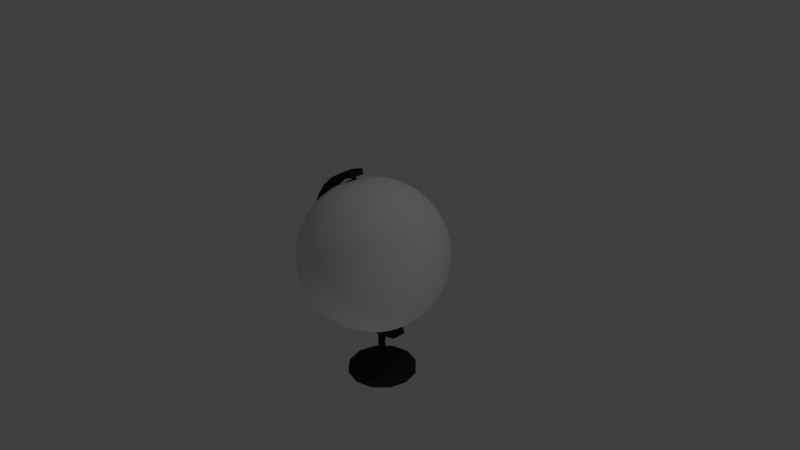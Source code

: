 # Source: Globe.blend  (saved by Blender 2.72.0; exported with 4.5.12 LTS)
import bpy
from mathutils import Matrix  # noqa: F401  (used for matrix-valued properties, if any)

bpy.ops.wm.read_factory_settings(use_empty=True)
scene = bpy.context.scene
scene.name = 'Scene'

# ---- collections
col_collection_1 = bpy.data.collections.new('Collection 1'); scene.collection.children.link(col_collection_1)

# ---- materials (node trees are filled in below, after node groups)
mat_material_002 = bpy.data.materials.new('Material.002')
mat_material_002.alpha_threshold = 0.0
mat_material_002.use_transparent_shadow = False
mat_material_002.diffuse_color = (0.02539, 0.02539, 0.02539, 1.0)
mat_material_002.roughness = 0.5
mat_material_001 = bpy.data.materials.new('Material.001')
mat_material_001.alpha_threshold = 0.0
mat_material_001.use_transparent_shadow = False
mat_material_001.roughness = 0.5

# ---- material node trees

# ---- world
world_world = bpy.data.worlds.new('World'); scene.world = world_world
world_world.color = (0.05088, 0.05088, 0.05088)
world_world.use_sun_shadow = False
world_world.sun_shadow_jitter_overblur = 0.0
world_world.cycles.sampling_method = 'MANUAL'
world_world.cycles.sample_map_resolution = 256

# ---- cameras
cam_camera = bpy.data.cameras.new('Camera')
cam_camera.clip_end = 100.0
cam_camera.lens = 35.0
cam_camera.sensor_width = 32.0
cam_camera.sensor_height = 18.0
cam_camera.ortho_scale = 7.314
cam_camera.dof.focus_distance = 0.0
cam_camera.dof.aperture_fstop = 128.0

# ---- lights
light_lamp_001 = bpy.data.lights.new('Lamp.001', 'POINT')
light_lamp_001.transmission_factor = 0.0
light_lamp_001.cutoff_distance = 30.0
light_lamp_001.energy = 100.0
light_lamp_001.shadow_buffer_clip_start = 1.001
light_lamp_001.shadow_soft_size = 0.1
light_lamp_001.shadow_maximum_resolution = 0.006
light_lamp_001.use_absolute_resolution = True
light_lamp_001.cycles.use_multiple_importance_sampling = False
light_lamp = bpy.data.lights.new('Lamp', 'POINT')
light_lamp.transmission_factor = 0.0
light_lamp.cutoff_distance = 30.0
light_lamp.energy = 100.0
light_lamp.shadow_buffer_clip_start = 1.001
light_lamp.shadow_soft_size = 0.1
light_lamp.shadow_maximum_resolution = 0.006
light_lamp.use_absolute_resolution = True
light_lamp.cycles.use_multiple_importance_sampling = False

# ---- meshes
me_cylinder = bpy.data.meshes.new('Cylinder')
me_cylinder.from_pydata([(0.1149, 0.04946, -1.711), (0.1149, 0.04946, -1.074), (0.1396, 0.04283, -1.711), (0.1396, 0.04283, -1.074), (0.1577, 0.02473, -1.711), (0.1577, 0.02473, -1.074), (0.1644, -1.265e-07, -1.711), (0.1644, -1.265e-07, -1.074), (0.1577, -0.02473, -1.711), (0.1577, -0.02473, -1.074), (0.1396, -0.04284, -1.711), (0.1396, -0.04284, -1.074), (0.1149, -0.04946, -1.711), (0.1149, -0.04946, -1.074), (0.09018, -0.04284, -1.711), (0.09018, -0.04284, -1.074), (0.07208, -0.02473, -1.711), (0.07208, -0.02473, -1.074), (0.06545, -1.473e-07, -1.711), (0.06545, -1.473e-07, -1.074), (0.07208, 0.02473, -1.711), (0.07208, 0.02473, -1.074), (0.09018, 0.04283, -1.711), (0.09018, 0.04283, -1.074), (0.1149, 0.04946, -1.667), (0.1396, 0.04283, -1.667), (0.1577, 0.02473, -1.667), (0.1644, -1.265e-07, -1.667), (0.1577, -0.02473, -1.667), (0.1396, -0.04284, -1.667), (0.1149, -0.04946, -1.667), (0.09018, -0.04284, -1.667), (0.07208, -0.02473, -1.667), (0.06545, -1.473e-07, -1.667), (0.07208, 0.02473, -1.667), (0.09018, 0.04283, -1.667), (0.1149, 0.4697, -1.711), (0.3498, 0.4068, -1.711), (0.5217, 0.2349, -1.711), (0.5847, -9.388e-08, -1.711), (0.5217, -0.2349, -1.711), (0.3498, -0.4068, -1.711), (0.1149, -0.4697, -1.711), (-0.12, -0.4068, -1.711), (-0.2919, -0.2349, -1.711), (-0.3548, -2.917e-07, -1.711), (-0.2919, 0.2349, -1.711), (-0.12, 0.4068, -1.711), (0.1149, 0.4697, -1.667), (0.3498, 0.4068, -1.667), (0.5217, 0.2349, -1.667), (0.5847, -9.388e-08, -1.667), (0.5217, -0.2349, -1.667), (0.3498, -0.4068, -1.667), (0.1149, -0.4697, -1.667), (-0.12, -0.4068, -1.667), (-0.2919, -0.2349, -1.667), (-0.3548, -2.917e-07, -1.667), (-0.2919, 0.2349, -1.667), (-0.12, 0.4068, -1.667), (0.2691, -0.09649, -1.004), (0.2691, 0.09649, -1.004), (-0.2691, -0.09649, 1.004), (-0.2691, 0.09649, 1.004), (-0.4599, -0.09649, 0.9326), (-0.4599, 0.09649, 0.9326), (-0.633, -0.09649, 0.825), (-0.633, 0.09649, 0.825), (-0.7818, -0.09649, 0.6856), (-0.7818, 0.09649, 0.6856), (-0.9005, -0.09649, 0.5199), (-0.9005, 0.09649, 0.5199), (-0.9846, -0.09649, 0.3342), (-0.9846, 0.09649, 0.3342), (-1.031, -0.09649, 0.1357), (-1.031, 0.09649, 0.1357), (-1.038, -0.09649, -0.06801), (-1.038, 0.09649, -0.06801), (-1.004, -0.09649, -0.2691), (-1.004, 0.09649, -0.2691), (-0.9326, -0.09649, -0.4599), (-0.9326, 0.09649, -0.4599), (-0.825, -0.09649, -0.633), (-0.825, 0.09649, -0.633), (-0.6856, -0.09649, -0.7818), (-0.6856, 0.09649, -0.7818), (-0.5199, -0.09649, -0.9005), (-0.5199, 0.09649, -0.9005), (-0.3342, -0.09649, -0.9846), (-0.3342, 0.09649, -0.9846), (-0.1357, -0.09649, -1.031), (-0.1357, 0.09649, -1.031), (0.06801, -0.09649, -1.038), (0.06801, 0.09649, -1.038), (0.07342, 0.09649, -1.12), (0.07342, -0.09649, -1.12), (-0.1465, 0.09649, -1.113), (-0.1465, -0.09649, -1.113), (-0.3608, 0.09649, -1.063), (-0.3608, -0.09649, -1.063), (-0.5613, 0.09649, -0.9721), (-0.5613, -0.09649, -0.9721), (-0.7401, 0.09649, -0.8439), (-0.7401, -0.09649, -0.8439), (-0.8905, 0.09649, -0.6833), (-0.8905, -0.09649, -0.6833), (-1.007, 0.09649, -0.4965), (-1.007, -0.09649, -0.4965), (-1.084, 0.09649, -0.2905), (-1.084, -0.09649, -0.2905), (-1.12, 0.09649, -0.07342), (-1.12, -0.09649, -0.07342), (-1.113, 0.09649, 0.1465), (-1.113, -0.09649, 0.1465), (-1.063, 0.09649, 0.3608), (-1.063, -0.09649, 0.3608), (-0.9721, 0.09649, 0.5613), (-0.9721, -0.09649, 0.5613), (-0.8439, 0.09649, 0.7401), (-0.8439, -0.09649, 0.7401), (-0.6833, 0.09649, 0.8905), (-0.6833, -0.09649, 0.8905), (-0.4965, 0.09649, 1.007), (-0.4965, -0.09649, 1.007), (-0.2905, 0.09649, 1.084), (-0.2905, -0.09649, 1.084), (0.4565, -0.09649, -1.04), (0.4565, 0.09649, -1.04), (0.4351, 0.09649, -0.9599), (0.4351, -0.09649, -0.9599), (0.2905, 0.09649, -1.084), (0.2905, -0.09649, -1.084), (-0.3525, -0.02638, 0.9851), (-0.3351, -0.01865, 0.9918), (-0.3279, -1.957e-08, 0.9946), (-0.3351, 0.01865, 0.9918), (-0.3525, 0.02638, 0.9851), (-0.3699, 0.01865, 0.9783), (-0.3771, -1.848e-08, 0.9755), (-0.3699, -0.01865, 0.9783), (-0.3279, -0.02638, 0.9231), (-0.3105, -0.01865, 0.9298), (-0.3033, -8.979e-09, 0.9326), (-0.3105, 0.01865, 0.9298), (-0.3279, 0.02638, 0.9231), (-0.3453, 0.01865, 0.9163), (-0.3525, -7.881e-09, 0.9135), (-0.3453, -0.01865, 0.9163), (0.2535, -0.0131, -0.9505), (0.2709, -0.00537, -0.9438), (0.2781, 0.01328, -0.941), (0.2709, 0.03193, -0.9438), (0.2535, 0.03966, -0.9505), (0.2361, 0.03193, -0.9573), (0.2289, 0.01328, -0.9601), (0.2361, -0.00537, -0.9573), (0.2781, -0.0131, -1.013), (0.2955, -0.00537, -1.006), (0.3027, 0.01328, -1.003), (0.2955, 0.03193, -1.006), (0.2781, 0.03966, -1.013), (0.2607, 0.03193, -1.019), (0.2535, 0.01328, -1.022), (0.2607, -0.00537, -1.019)], [], [(24, 1, 3, 25), (25, 3, 5, 26), (26, 5, 7, 27), (27, 7, 9, 28), (28, 9, 11, 29), (29, 11, 13, 30), (30, 13, 15, 31), (31, 15, 17, 32), (32, 17, 19, 33), (33, 19, 21, 34), (3, 1, 23, 21, 19, 17, 15, 13, 11, 9, 7, 5), (35, 23, 1, 24), (34, 21, 23, 35), (0, 2, 4, 6, 8, 10, 12, 14, 16, 18, 20, 22), (14, 12, 42, 43), (28, 29, 53, 52), (8, 6, 39, 40), (30, 31, 55, 54), (0, 22, 47, 36), (32, 33, 57, 56), (18, 16, 44, 45), (35, 24, 48, 59), (25, 26, 50, 49), (12, 10, 41, 42), (27, 28, 52, 51), (6, 4, 38, 39), (36, 48, 49, 37), (37, 49, 50, 38), (38, 50, 51, 39), (39, 51, 52, 40), (40, 52, 53, 41), (41, 53, 54, 42), (42, 54, 55, 43), (43, 55, 56, 44), (44, 56, 57, 45), (45, 57, 58, 46), (47, 59, 48, 36), (46, 58, 59, 47), (20, 18, 45, 46), (26, 27, 51, 50), (34, 35, 59, 58), (4, 2, 37, 38), (24, 25, 49, 48), (33, 34, 58, 57), (10, 8, 40, 41), (31, 32, 56, 55), (2, 0, 36, 37), (16, 14, 43, 44), (29, 30, 54, 53), (22, 20, 46, 47), (62, 64, 65, 63), (64, 66, 67, 65), (66, 68, 69, 67), (68, 70, 71, 69), (70, 72, 73, 71), (72, 74, 75, 73), (74, 76, 77, 75), (76, 78, 79, 77), (78, 80, 81, 79), (80, 82, 83, 81), (82, 84, 85, 83), (84, 86, 87, 85), (86, 88, 89, 87), (88, 90, 91, 89), (92, 60, 61, 93), (90, 92, 93, 91), (69, 118, 120, 67), (97, 96, 94, 95), (95, 94, 130, 131), (99, 98, 96, 97), (101, 100, 98, 99), (103, 102, 100, 101), (105, 104, 102, 103), (107, 106, 104, 105), (109, 108, 106, 107), (111, 110, 108, 109), (113, 112, 110, 111), (115, 114, 112, 113), (117, 116, 114, 115), (119, 118, 116, 117), (121, 120, 118, 119), (123, 122, 120, 121), (125, 124, 122, 123), (60, 129, 128, 61), (130, 127, 126, 131), (131, 126, 129, 60), (128, 129, 126, 127), (61, 128, 127, 130), (62, 63, 124, 125), (79, 108, 110, 77), (89, 98, 100, 87), (62, 125, 123, 64), (72, 115, 113, 74), (82, 105, 103, 84), (92, 95, 131, 60), (65, 122, 124, 63), (75, 112, 114, 73), (85, 102, 104, 83), (61, 130, 94, 93), (68, 119, 117, 70), (78, 109, 107, 80), (88, 99, 97, 90), (71, 116, 118, 69), (81, 106, 108, 79), (91, 96, 98, 89), (64, 123, 121, 66), (74, 113, 111, 76), (84, 103, 101, 86), (67, 120, 122, 65), (77, 110, 112, 75), (87, 100, 102, 85), (70, 117, 115, 72), (80, 107, 105, 82), (90, 97, 95, 92), (73, 114, 116, 71), (83, 104, 106, 81), (93, 94, 96, 91), (66, 121, 119, 68), (76, 111, 109, 78), (86, 101, 99, 88), (139, 147, 140, 132), (138, 146, 147, 139), (137, 145, 146, 138), (136, 144, 145, 137), (135, 143, 144, 136), (134, 142, 143, 135), (133, 141, 142, 134), (132, 140, 141, 133), (155, 163, 156, 148), (154, 162, 163, 155), (153, 161, 162, 154), (152, 160, 161, 153), (151, 159, 160, 152), (150, 158, 159, 151), (149, 157, 158, 150), (148, 156, 157, 149)])
me_cylinder.polygons.foreach_set('use_smooth', [1, 1, 1, 1, 1, 1, 1, 1, 1, 1, 0, 1, 1, 0, 0, 0, 0, 0, 0, 0, 0, 0, 0, 0, 0, 0, 0, 0, 0, 0, 0, 0, 0, 0, 0, 0, 0, 0, 0, 0, 0, 0, 0, 0, 0, 0, 0, 0, 0, 0, 1, 1, 1, 1, 1, 1, 1, 1, 1, 1, 1, 1, 1, 1, 1, 1, 0, 1, 1, 1, 1, 1, 1, 1, 1, 1, 1, 1, 1, 1, 1, 1, 1, 1, 1, 0, 0, 0, 0, 0, 0, 0, 0, 0, 0, 0, 0, 0, 0, 0, 0, 0, 0, 0, 0, 0, 0, 0, 0, 0, 0, 0, 0, 0, 0, 0, 0, 0, 0, 0, 0, 0, 0, 0, 0, 0, 0, 0, 0, 0, 0, 0, 0, 0, 0, 0])
me_cylinder.materials.append(mat_material_002)
me_cylinder.use_remesh_preserve_volume = False
me_cylinder.use_remesh_preserve_attributes = False
me_cylinder.use_mirror_vertex_groups = False
me_cylinder.update()
me_sphere = bpy.data.meshes.new('Sphere')
me_sphere.from_pydata([(-0.4423, 1.127e-08, 0.8969), (-0.6088, 1.754e-08, 0.7934), (-0.7518, 2.313e-08, 0.6593), (-0.866, 2.783e-08, 0.5), (-0.9469, 3.146e-08, 0.3214), (-0.9914, 3.388e-08, 0.1305), (-0.9979, 3.5e-08, -0.0654), (-0.9659, 3.477e-08, -0.2588), (-0.8969, 3.321e-08, -0.4423), (-0.7934, 3.038e-08, -0.6088), (-0.6593, 2.637e-08, -0.7518), (-0.5, 2.135e-08, -0.866), (-0.3214, 1.551e-08, -0.9469), (-0.1305, 9.078e-09, -0.9914), (0.0654, 2.294e-09, -0.9979), (-0.4387, 0.03806, 0.8978), (-0.6017, 0.07466, 0.7953), (-0.7415, 0.1084, 0.6621), (-0.8529, 0.1379, 0.5035), (-0.9315, 0.1622, 0.3256), (-0.9743, 0.1802, 0.1351), (-0.9797, 0.1913, -0.06053), (-0.9474, 0.1951, -0.2538), (-0.8787, 0.1913, -0.4374), (-0.7762, 0.1802, -0.6042), (-0.6439, 0.1622, -0.7477), (-0.4869, 0.1379, -0.8625), (-0.3111, 0.1084, -0.9442), (-0.1234, 0.07466, -0.9895), (0.06902, 0.03806, -0.9969), (-0.4279, 0.07466, 0.9007), (-0.5806, 0.1464, 0.8009), (-0.711, 0.2126, 0.6703), (-0.814, 0.2706, 0.5139), (-0.8858, 0.3182, 0.3378), (-0.9235, 0.3536, 0.1487), (-0.9257, 0.3753, -0.04608), (-0.8924, 0.3827, -0.2391), (-0.8248, 0.3753, -0.423), (-0.7254, 0.3536, -0.5906), (-0.5982, 0.3182, -0.7355), (-0.448, 0.2706, -0.8521), (-0.2806, 0.2126, -0.936), (-0.1024, 0.1464, -0.9839), (0.07975, 0.07466, -0.994), (-0.4105, 0.1084, 0.9054), (-0.5465, 0.2126, 0.81), (-0.6614, 0.3087, 0.6836), (-0.7509, 0.3928, 0.5308), (-0.8116, 0.4619, 0.3577), (-0.841, 0.5133, 0.1708), (-0.8382, 0.5449, -0.02262), (-0.8031, 0.5556, -0.2152), (-0.7372, 0.5449, -0.3995), (-0.643, 0.5133, -0.5685), (-0.524, 0.4619, -0.7156), (-0.3849, 0.3928, -0.8352), (-0.231, 0.3087, -0.9227), (-0.06823, 0.2126, -0.9748), (0.09716, 0.1084, -0.9893), (-0.3871, 0.1379, 0.9117), (-0.5005, 0.2706, 0.8224), (-0.5947, 0.3928, 0.7015), (-0.666, 0.5, 0.5536), (-0.7117, 0.5879, 0.3845), (-0.7301, 0.6533, 0.2006), (-0.7204, 0.6935, 0.008947), (-0.683, 0.7071, -0.183), (-0.6194, 0.6935, -0.3679), (-0.532, 0.6533, -0.5387), (-0.4241, 0.5879, -0.6888), (-0.3, 0.5, -0.8124), (-0.1643, 0.3928, -0.9048), (-0.02226, 0.2706, -0.9624), (0.1206, 0.1379, -0.9831), (-0.3585, 0.1622, 0.9193), (-0.4445, 0.3182, 0.8374), (-0.5133, 0.4619, 0.7233), (-0.5625, 0.5879, 0.5813), (-0.59, 0.6913, 0.4171), (-0.5948, 0.7682, 0.2368), (-0.5768, 0.8155, 0.04741), (-0.5366, 0.8315, -0.1438), (-0.4758, 0.8155, -0.3295), (-0.3967, 0.7682, -0.5025), (-0.3024, 0.6913, -0.6562), (-0.1964, 0.5879, -0.7847), (-0.08294, 0.4619, -0.883), (0.03375, 0.3182, -0.9474), (0.1492, 0.1622, -0.9754), (-0.326, 0.1802, 0.928), (-0.3806, 0.3536, 0.8545), (-0.4206, 0.5133, 0.7481), (-0.4444, 0.6533, 0.613), (-0.4511, 0.7682, 0.4543), (-0.4406, 0.8536, 0.2781), (-0.413, 0.9061, 0.0913), (-0.3696, 0.9239, -0.09905), (-0.312, 0.9061, -0.2856), (-0.2425, 0.8536, -0.4611), (-0.1636, 0.7682, -0.619), (-0.07836, 0.6533, -0.753), (0.009837, 0.5133, -0.8582), (0.09766, 0.3536, -0.9303), (0.1817, 0.1802, -0.9667), (-0.2906, 0.1913, 0.9375), (-0.3112, 0.3753, 0.8731), (-0.3199, 0.5449, 0.7751), (-0.3163, 0.6935, 0.6473), (-0.3005, 0.8155, 0.4947), (-0.2731, 0.9061, 0.323), (-0.2353, 0.9619, 0.1389), (-0.1884, 0.9808, -0.05049), (-0.1343, 0.9619, -0.238), (-0.07505, 0.9061, -0.4163), (-0.01289, 0.8155, -0.5786), (0.04976, 0.6935, -0.7187), (0.1105, 0.5449, -0.8312), (0.167, 0.3753, -0.9117), (0.2171, 0.1913, -0.9572), (-0.2538, 0.1951, 0.9474), (-0.2391, 0.3827, 0.8924), (-0.2152, 0.5556, 0.8031), (-0.183, 0.7071, 0.683), (-0.1438, 0.8315, 0.5366), (-0.09905, 0.9239, 0.3696), (-0.05049, 0.9808, 0.1884), (3.811e-07, 1.0, 1.755e-07), (0.05049, 0.9808, -0.1884), (0.09905, 0.9239, -0.3696), (0.1438, 0.8315, -0.5366), (0.183, 0.7071, -0.683), (0.2152, 0.5556, -0.8031), (0.2391, 0.3827, -0.8924), (0.2538, 0.1951, -0.9474), (-0.2171, 0.1913, 0.9572), (-0.167, 0.3753, 0.9117), (-0.1105, 0.5449, 0.8312), (-0.04976, 0.6935, 0.7187), (0.01289, 0.8155, 0.5786), (0.07505, 0.9061, 0.4163), (0.1343, 0.9619, 0.238), (0.1884, 0.9808, 0.05049), (0.2353, 0.9619, -0.1389), (0.2731, 0.9061, -0.323), (0.3005, 0.8155, -0.4947), (0.3163, 0.6935, -0.6473), (0.3199, 0.5449, -0.7751), (0.3112, 0.3753, -0.8731), (0.2906, 0.1913, -0.9375), (-0.1817, 0.1802, 0.9667), (-0.09766, 0.3536, 0.9303), (-0.009837, 0.5133, 0.8582), (0.07837, 0.6533, 0.753), (0.1636, 0.7682, 0.619), (0.2425, 0.8536, 0.4612), (0.312, 0.9061, 0.2856), (0.3696, 0.9239, 0.09905), (0.413, 0.9061, -0.0913), (0.4406, 0.8536, -0.2781), (0.4511, 0.7682, -0.4543), (0.4444, 0.6533, -0.613), (0.4206, 0.5133, -0.7481), (0.3806, 0.3536, -0.8545), (0.326, 0.1802, -0.928), (-0.1492, 0.1622, 0.9754), (-0.03375, 0.3182, 0.9474), (0.08294, 0.4619, 0.883), (0.1964, 0.5879, 0.7847), (0.3024, 0.6913, 0.6562), (0.3967, 0.7682, 0.5025), (0.4758, 0.8155, 0.3295), (0.5366, 0.8315, 0.1438), (0.5768, 0.8155, -0.04741), (0.5948, 0.7682, -0.2368), (0.59, 0.6913, -0.4171), (0.5625, 0.5879, -0.5813), (0.5133, 0.4619, -0.7233), (0.4445, 0.3182, -0.8374), (0.3585, 0.1622, -0.9193), (-0.1206, 0.1379, 0.9831), (0.02226, 0.2706, 0.9624), (0.1643, 0.3928, 0.9048), (0.3, 0.5, 0.8124), (0.4241, 0.5879, 0.6888), (0.532, 0.6533, 0.5387), (0.6194, 0.6935, 0.3679), (0.683, 0.7071, 0.183), (0.7204, 0.6935, -0.008946), (0.7301, 0.6533, -0.2006), (0.7117, 0.5879, -0.3845), (0.666, 0.5, -0.5536), (0.5947, 0.3928, -0.7015), (0.5005, 0.2706, -0.8224), (0.3871, 0.1379, -0.9117), (-0.09716, 0.1084, 0.9893), (0.06823, 0.2126, 0.9748), (0.231, 0.3087, 0.9227), (0.3849, 0.3928, 0.8352), (0.524, 0.4619, 0.7156), (0.643, 0.5133, 0.5685), (0.7372, 0.5449, 0.3995), (0.8031, 0.5556, 0.2152), (0.8382, 0.5449, 0.02262), (0.841, 0.5133, -0.1708), (0.8116, 0.4619, -0.3577), (0.7509, 0.3928, -0.5308), (0.6614, 0.3087, -0.6836), (0.5465, 0.2126, -0.81), (0.4105, 0.1084, -0.9054), (-0.07975, 0.07466, 0.994), (0.1024, 0.1464, 0.9839), (0.2806, 0.2126, 0.936), (0.448, 0.2706, 0.8521), (0.5982, 0.3182, 0.7355), (0.7254, 0.3536, 0.5906), (0.8248, 0.3753, 0.423), (0.8924, 0.3827, 0.2391), (0.9257, 0.3753, 0.04608), (0.9235, 0.3536, -0.1487), (0.8858, 0.3182, -0.3378), (0.814, 0.2706, -0.5139), (0.711, 0.2126, -0.6703), (0.5806, 0.1464, -0.8009), (0.4279, 0.07466, -0.9007), (-0.06902, 0.03806, 0.9969), (0.1234, 0.07466, 0.9895), (0.3111, 0.1084, 0.9442), (0.4869, 0.1379, 0.8625), (0.6439, 0.1622, 0.7477), (0.7762, 0.1802, 0.6042), (0.8787, 0.1913, 0.4374), (0.9474, 0.1951, 0.2538), (0.9797, 0.1913, 0.06053), (0.9743, 0.1802, -0.1351), (0.9315, 0.1622, -0.3256), (0.8529, 0.1379, -0.5035), (0.7415, 0.1084, -0.6621), (0.6017, 0.07466, -0.7953), (0.4387, 0.03806, -0.8978), (-0.0654, -9.506e-09, 0.9979), (0.1305, 3.214e-08, 0.9914), (0.3214, 1.08e-08, 0.9469), (0.5, -4.719e-08, 0.866), (0.6593, -1.118e-07, 0.7518), (0.7934, 3.319e-08, 0.6088), (0.8969, -1.187e-07, 0.4423), (0.9659, -1.351e-07, 0.2588), (0.9979, -1.204e-07, 0.0654), (0.9914, 2.969e-08, -0.1305), (0.9469, -1.169e-07, -0.3214), (0.866, -5.367e-08, -0.5), (0.7518, -3.406e-08, -0.6593), (0.6088, -1.357e-08, -0.7934), (0.4423, -7.311e-09, -0.8969), (0.2588, -4.578e-09, -0.9659), (-0.06902, -0.03806, 0.9969), (0.1234, -0.07466, 0.9895), (0.3111, -0.1084, 0.9442), (0.4869, -0.1379, 0.8625), (0.6439, -0.1622, 0.7477), (0.7762, -0.1802, 0.6042), (0.8787, -0.1913, 0.4374), (0.9474, -0.1951, 0.2538), (0.9797, -0.1913, 0.06053), (0.9743, -0.1802, -0.1351), (0.9315, -0.1622, -0.3256), (0.8529, -0.1379, -0.5035), (0.7415, -0.1084, -0.6621), (0.6017, -0.07466, -0.7953), (0.4387, -0.03806, -0.8978), (-0.07975, -0.07466, 0.994), (0.1024, -0.1464, 0.9839), (0.2806, -0.2126, 0.936), (0.448, -0.2706, 0.8521), (0.5982, -0.3182, 0.7355), (0.7254, -0.3536, 0.5906), (0.8248, -0.3753, 0.423), (0.8924, -0.3827, 0.2391), (0.9257, -0.3753, 0.04608), (0.9235, -0.3536, -0.1487), (0.8858, -0.3182, -0.3378), (0.814, -0.2706, -0.5139), (0.711, -0.2126, -0.6703), (0.5806, -0.1464, -0.8009), (0.4279, -0.07466, -0.9007), (-0.09716, -0.1084, 0.9893), (0.06823, -0.2126, 0.9748), (0.231, -0.3087, 0.9227), (0.3849, -0.3928, 0.8352), (0.524, -0.4619, 0.7156), (0.643, -0.5133, 0.5685), (0.7372, -0.5449, 0.3995), (0.8031, -0.5556, 0.2152), (0.8382, -0.5449, 0.02262), (0.841, -0.5133, -0.1708), (0.8116, -0.4619, -0.3577), (0.7509, -0.3928, -0.5308), (0.6614, -0.3087, -0.6836), (0.5465, -0.2126, -0.81), (0.4105, -0.1084, -0.9054), (-0.1206, -0.1379, 0.9831), (0.02226, -0.2706, 0.9624), (0.1643, -0.3928, 0.9048), (0.3, -0.5, 0.8124), (0.4241, -0.5879, 0.6888), (0.532, -0.6533, 0.5387), (0.6194, -0.6935, 0.3679), (0.683, -0.7071, 0.183), (0.7204, -0.6935, -0.008947), (0.7301, -0.6533, -0.2006), (0.7117, -0.5879, -0.3845), (0.666, -0.5, -0.5536), (0.5947, -0.3928, -0.7015), (0.5005, -0.2706, -0.8224), (0.3871, -0.1379, -0.9117), (-0.1492, -0.1622, 0.9754), (-0.03375, -0.3182, 0.9474), (0.08294, -0.4619, 0.883), (0.1964, -0.5879, 0.7847), (0.3024, -0.6913, 0.6562), (0.3967, -0.7682, 0.5025), (0.4758, -0.8155, 0.3295), (0.5366, -0.8315, 0.1438), (0.5768, -0.8155, -0.04741), (0.5948, -0.7682, -0.2368), (0.59, -0.6913, -0.4171), (0.5625, -0.5879, -0.5813), (0.5133, -0.4619, -0.7233), (0.4445, -0.3182, -0.8374), (0.3585, -0.1622, -0.9193), (-0.1817, -0.1802, 0.9667), (-0.09766, -0.3536, 0.9303), (-0.009837, -0.5133, 0.8582), (0.07837, -0.6533, 0.753), (0.1636, -0.7682, 0.619), (0.2425, -0.8536, 0.4612), (0.312, -0.9061, 0.2856), (0.3696, -0.9239, 0.09905), (0.413, -0.9061, -0.0913), (0.4406, -0.8536, -0.2781), (0.4511, -0.7682, -0.4543), (0.4444, -0.6533, -0.613), (0.4206, -0.5133, -0.7481), (0.3806, -0.3536, -0.8545), (0.326, -0.1802, -0.928), (-0.2171, -0.1913, 0.9572), (-0.167, -0.3753, 0.9117), (-0.1105, -0.5449, 0.8312), (-0.04976, -0.6935, 0.7187), (0.01289, -0.8155, 0.5786), (0.07505, -0.9061, 0.4163), (0.1343, -0.9619, 0.238), (0.1884, -0.9808, 0.05049), (0.2353, -0.9619, -0.1389), (0.2731, -0.9061, -0.323), (0.3005, -0.8155, -0.4947), (0.3163, -0.6935, -0.6473), (0.3199, -0.5449, -0.7751), (0.3112, -0.3753, -0.8731), (0.2906, -0.1913, -0.9375), (-0.2538, -0.1951, 0.9474), (-0.2391, -0.3827, 0.8924), (-0.2152, -0.5556, 0.8031), (-0.183, -0.7071, 0.683), (-0.1438, -0.8315, 0.5366), (-0.09905, -0.9239, 0.3696), (-0.05049, -0.9808, 0.1884), (8.127e-08, -1.0, 1.047e-07), (0.05049, -0.9808, -0.1884), (0.09905, -0.9239, -0.3696), (0.1438, -0.8315, -0.5366), (0.183, -0.7071, -0.683), (0.2152, -0.5556, -0.8031), (0.2391, -0.3827, -0.8924), (0.2538, -0.1951, -0.9474), (-0.2906, -0.1913, 0.9375), (-0.3112, -0.3753, 0.8731), (-0.3199, -0.5449, 0.7751), (-0.3163, -0.6935, 0.6473), (-0.3005, -0.8155, 0.4947), (-0.2731, -0.9061, 0.323), (-0.2353, -0.9619, 0.1389), (-0.1884, -0.9808, -0.05049), (-0.1343, -0.9619, -0.238), (-0.07505, -0.9061, -0.4163), (-0.01289, -0.8155, -0.5786), (0.04976, -0.6935, -0.7187), (0.1105, -0.5449, -0.8312), (0.167, -0.3753, -0.9117), (0.2171, -0.1913, -0.9572), (-0.326, -0.1802, 0.928), (-0.3806, -0.3536, 0.8545), (-0.4206, -0.5133, 0.7481), (-0.4444, -0.6533, 0.613), (-0.4511, -0.7682, 0.4543), (-0.4406, -0.8536, 0.2781), (-0.413, -0.9061, 0.0913), (-0.3696, -0.9239, -0.09905), (-0.312, -0.9061, -0.2856), (-0.2425, -0.8536, -0.4611), (-0.1636, -0.7682, -0.619), (-0.07836, -0.6533, -0.753), (0.009837, -0.5133, -0.8582), (0.09766, -0.3536, -0.9303), (0.1817, -0.1802, -0.9667), (-0.3585, -0.1622, 0.9193), (-0.4445, -0.3182, 0.8374), (-0.5133, -0.4619, 0.7233), (-0.5625, -0.5879, 0.5813), (-0.59, -0.6913, 0.4171), (-0.5948, -0.7682, 0.2368), (-0.5768, -0.8155, 0.04741), (-0.5366, -0.8315, -0.1438), (-0.4758, -0.8155, -0.3295), (-0.3967, -0.7682, -0.5025), (-0.3024, -0.6913, -0.6562), (-0.1964, -0.5879, -0.7847), (-0.08294, -0.4619, -0.883), (0.03375, -0.3182, -0.9474), (0.1492, -0.1622, -0.9754), (-0.3871, -0.1379, 0.9117), (-0.5005, -0.2706, 0.8224), (-0.5947, -0.3928, 0.7015), (-0.666, -0.5, 0.5536), (-0.7117, -0.5879, 0.3845), (-0.7301, -0.6533, 0.2006), (-0.7204, -0.6935, 0.008947), (-0.683, -0.7071, -0.183), (-0.6194, -0.6935, -0.3679), (-0.532, -0.6533, -0.5387), (-0.4241, -0.5879, -0.6888), (-0.3, -0.5, -0.8124), (-0.1643, -0.3928, -0.9048), (-0.02226, -0.2706, -0.9624), (0.1206, -0.1379, -0.9831), (-0.4105, -0.1084, 0.9054), (-0.5465, -0.2126, 0.81), (-0.6614, -0.3087, 0.6836), (-0.7509, -0.3928, 0.5308), (-0.8116, -0.4619, 0.3577), (-0.841, -0.5133, 0.1708), (-0.8382, -0.5449, -0.02262), (-0.8031, -0.5556, -0.2152), (-0.7372, -0.5449, -0.3995), (-0.643, -0.5133, -0.5685), (-0.524, -0.4619, -0.7156), (-0.3849, -0.3928, -0.8352), (-0.231, -0.3087, -0.9227), (-0.06823, -0.2126, -0.9748), (0.09716, -0.1084, -0.9893), (-0.2588, -1.201e-07, 0.9659), (-0.4279, -0.07466, 0.9007), (-0.5806, -0.1464, 0.8009), (-0.711, -0.2126, 0.6703), (-0.814, -0.2706, 0.5139), (-0.8858, -0.3182, 0.3378), (-0.9235, -0.3536, 0.1487), (-0.9257, -0.3753, -0.04608), (-0.8924, -0.3827, -0.2391), (-0.8248, -0.3753, -0.423), (-0.7254, -0.3536, -0.5906), (-0.5982, -0.3182, -0.7355), (-0.448, -0.2706, -0.8521), (-0.2806, -0.2126, -0.936), (-0.1024, -0.1464, -0.9839), (0.07975, -0.07466, -0.994), (-0.4387, -0.03806, 0.8978), (-0.6017, -0.07466, 0.7953), (-0.7415, -0.1084, 0.6621), (-0.8529, -0.1379, 0.5035), (-0.9315, -0.1622, 0.3256), (-0.9743, -0.1802, 0.1351), (-0.9797, -0.1913, -0.06053), (-0.9474, -0.1951, -0.2538), (-0.8787, -0.1913, -0.4374), (-0.7762, -0.1802, -0.6042), (-0.6439, -0.1622, -0.7477), (-0.4869, -0.1379, -0.8625), (-0.3111, -0.1084, -0.9442), (-0.1234, -0.07466, -0.9895), (0.06902, -0.03806, -0.9969)], [], [(8, 7, 22, 23), (6, 5, 20, 21), (4, 3, 18, 19), (2, 1, 16, 17), (13, 12, 27, 28), (11, 10, 25, 26), (9, 8, 23, 24), (7, 6, 21, 22), (5, 4, 19, 20), (3, 2, 17, 18), (14, 13, 28, 29), (1, 0, 15, 16), (12, 11, 26, 27), (10, 9, 24, 25), (18, 17, 32, 33), (29, 28, 43, 44), (16, 15, 30, 31), (27, 26, 41, 42), (25, 24, 39, 40), (23, 22, 37, 38), (21, 20, 35, 36), (19, 18, 33, 34), (17, 16, 31, 32), (28, 27, 42, 43), (26, 25, 40, 41), (24, 23, 38, 39), (22, 21, 36, 37), (20, 19, 34, 35), (33, 32, 47, 48), (44, 43, 58, 59), (31, 30, 45, 46), (42, 41, 56, 57), (40, 39, 54, 55), (38, 37, 52, 53), (36, 35, 50, 51), (34, 33, 48, 49), (32, 31, 46, 47), (43, 42, 57, 58), (41, 40, 55, 56), (39, 38, 53, 54), (37, 36, 51, 52), (35, 34, 49, 50), (48, 47, 62, 63), (59, 58, 73, 74), (46, 45, 60, 61), (57, 56, 71, 72), (55, 54, 69, 70), (53, 52, 67, 68), (51, 50, 65, 66), (49, 48, 63, 64), (47, 46, 61, 62), (58, 57, 72, 73), (56, 55, 70, 71), (54, 53, 68, 69), (52, 51, 66, 67), (50, 49, 64, 65), (63, 62, 77, 78), (74, 73, 88, 89), (61, 60, 75, 76), (72, 71, 86, 87), (70, 69, 84, 85), (68, 67, 82, 83), (66, 65, 80, 81), (64, 63, 78, 79), (62, 61, 76, 77), (73, 72, 87, 88), (71, 70, 85, 86), (69, 68, 83, 84), (67, 66, 81, 82), (65, 64, 79, 80), (78, 77, 92, 93), (89, 88, 103, 104), (76, 75, 90, 91), (87, 86, 101, 102), (85, 84, 99, 100), (83, 82, 97, 98), (81, 80, 95, 96), (79, 78, 93, 94), (77, 76, 91, 92), (88, 87, 102, 103), (86, 85, 100, 101), (84, 83, 98, 99), (82, 81, 96, 97), (80, 79, 94, 95), (93, 92, 107, 108), (104, 103, 118, 119), (91, 90, 105, 106), (102, 101, 116, 117), (100, 99, 114, 115), (98, 97, 112, 113), (96, 95, 110, 111), (94, 93, 108, 109), (92, 91, 106, 107), (103, 102, 117, 118), (101, 100, 115, 116), (99, 98, 113, 114), (97, 96, 111, 112), (95, 94, 109, 110), (108, 107, 122, 123), (119, 118, 133, 134), (106, 105, 120, 121), (117, 116, 131, 132), (115, 114, 129, 130), (113, 112, 127, 128), (111, 110, 125, 126), (109, 108, 123, 124), (107, 106, 121, 122), (118, 117, 132, 133), (116, 115, 130, 131), (114, 113, 128, 129), (112, 111, 126, 127), (110, 109, 124, 125), (123, 122, 137, 138), (134, 133, 148, 149), (121, 120, 135, 136), (132, 131, 146, 147), (130, 129, 144, 145), (128, 127, 142, 143), (126, 125, 140, 141), (124, 123, 138, 139), (122, 121, 136, 137), (133, 132, 147, 148), (131, 130, 145, 146), (129, 128, 143, 144), (127, 126, 141, 142), (125, 124, 139, 140), (138, 137, 152, 153), (149, 148, 163, 164), (136, 135, 150, 151), (147, 146, 161, 162), (145, 144, 159, 160), (143, 142, 157, 158), (141, 140, 155, 156), (139, 138, 153, 154), (137, 136, 151, 152), (148, 147, 162, 163), (146, 145, 160, 161), (144, 143, 158, 159), (142, 141, 156, 157), (140, 139, 154, 155), (153, 152, 167, 168), (164, 163, 178, 179), (151, 150, 165, 166), (162, 161, 176, 177), (160, 159, 174, 175), (158, 157, 172, 173), (156, 155, 170, 171), (154, 153, 168, 169), (152, 151, 166, 167), (163, 162, 177, 178), (161, 160, 175, 176), (159, 158, 173, 174), (157, 156, 171, 172), (155, 154, 169, 170), (168, 167, 182, 183), (179, 178, 193, 194), (166, 165, 180, 181), (177, 176, 191, 192), (175, 174, 189, 190), (173, 172, 187, 188), (171, 170, 185, 186), (169, 168, 183, 184), (167, 166, 181, 182), (178, 177, 192, 193), (176, 175, 190, 191), (174, 173, 188, 189), (172, 171, 186, 187), (170, 169, 184, 185), (183, 182, 197, 198), (194, 193, 208, 209), (181, 180, 195, 196), (192, 191, 206, 207), (190, 189, 204, 205), (188, 187, 202, 203), (186, 185, 200, 201), (184, 183, 198, 199), (182, 181, 196, 197), (193, 192, 207, 208), (191, 190, 205, 206), (189, 188, 203, 204), (187, 186, 201, 202), (185, 184, 199, 200), (198, 197, 212, 213), (209, 208, 223, 224), (196, 195, 210, 211), (207, 206, 221, 222), (205, 204, 219, 220), (203, 202, 217, 218), (201, 200, 215, 216), (199, 198, 213, 214), (197, 196, 211, 212), (208, 207, 222, 223), (206, 205, 220, 221), (204, 203, 218, 219), (202, 201, 216, 217), (200, 199, 214, 215), (213, 212, 227, 228), (224, 223, 238, 239), (211, 210, 225, 226), (222, 221, 236, 237), (220, 219, 234, 235), (218, 217, 232, 233), (216, 215, 230, 231), (214, 213, 228, 229), (212, 211, 226, 227), (223, 222, 237, 238), (221, 220, 235, 236), (219, 218, 233, 234), (217, 216, 231, 232), (215, 214, 229, 230), (228, 227, 242, 243), (239, 238, 253, 254), (226, 225, 240, 241), (237, 236, 251, 252), (235, 234, 249, 250), (233, 232, 247, 248), (231, 230, 245, 246), (229, 228, 243, 244), (227, 226, 241, 242), (238, 237, 252, 253), (236, 235, 250, 251), (234, 233, 248, 249), (232, 231, 246, 247), (230, 229, 244, 245), (243, 242, 258, 259), (254, 253, 269, 270), (241, 240, 256, 257), (252, 251, 267, 268), (250, 249, 265, 266), (248, 247, 263, 264), (246, 245, 261, 262), (244, 243, 259, 260), (242, 241, 257, 258), (253, 252, 268, 269), (251, 250, 266, 267), (249, 248, 264, 265), (247, 246, 262, 263), (245, 244, 260, 261), (259, 258, 273, 274), (270, 269, 284, 285), (257, 256, 271, 272), (268, 267, 282, 283), (266, 265, 280, 281), (264, 263, 278, 279), (262, 261, 276, 277), (260, 259, 274, 275), (258, 257, 272, 273), (269, 268, 283, 284), (267, 266, 281, 282), (265, 264, 279, 280), (263, 262, 277, 278), (261, 260, 275, 276), (274, 273, 288, 289), (285, 284, 299, 300), (272, 271, 286, 287), (283, 282, 297, 298), (281, 280, 295, 296), (279, 278, 293, 294), (277, 276, 291, 292), (275, 274, 289, 290), (273, 272, 287, 288), (284, 283, 298, 299), (282, 281, 296, 297), (280, 279, 294, 295), (278, 277, 292, 293), (276, 275, 290, 291), (289, 288, 303, 304), (300, 299, 314, 315), (287, 286, 301, 302), (298, 297, 312, 313), (296, 295, 310, 311), (294, 293, 308, 309), (292, 291, 306, 307), (290, 289, 304, 305), (288, 287, 302, 303), (299, 298, 313, 314), (297, 296, 311, 312), (295, 294, 309, 310), (293, 292, 307, 308), (291, 290, 305, 306), (304, 303, 318, 319), (315, 314, 329, 330), (302, 301, 316, 317), (313, 312, 327, 328), (311, 310, 325, 326), (309, 308, 323, 324), (307, 306, 321, 322), (305, 304, 319, 320), (303, 302, 317, 318), (314, 313, 328, 329), (312, 311, 326, 327), (310, 309, 324, 325), (308, 307, 322, 323), (306, 305, 320, 321), (319, 318, 333, 334), (330, 329, 344, 345), (317, 316, 331, 332), (328, 327, 342, 343), (326, 325, 340, 341), (324, 323, 338, 339), (322, 321, 336, 337), (320, 319, 334, 335), (318, 317, 332, 333), (329, 328, 343, 344), (327, 326, 341, 342), (325, 324, 339, 340), (323, 322, 337, 338), (321, 320, 335, 336), (334, 333, 348, 349), (345, 344, 359, 360), (332, 331, 346, 347), (343, 342, 357, 358), (341, 340, 355, 356), (339, 338, 353, 354), (337, 336, 351, 352), (335, 334, 349, 350), (333, 332, 347, 348), (344, 343, 358, 359), (342, 341, 356, 357), (340, 339, 354, 355), (338, 337, 352, 353), (336, 335, 350, 351), (349, 348, 363, 364), (360, 359, 374, 375), (347, 346, 361, 362), (358, 357, 372, 373), (356, 355, 370, 371), (354, 353, 368, 369), (352, 351, 366, 367), (350, 349, 364, 365), (348, 347, 362, 363), (359, 358, 373, 374), (357, 356, 371, 372), (355, 354, 369, 370), (353, 352, 367, 368), (351, 350, 365, 366), (364, 363, 378, 379), (375, 374, 389, 390), (362, 361, 376, 377), (373, 372, 387, 388), (371, 370, 385, 386), (369, 368, 383, 384), (367, 366, 381, 382), (365, 364, 379, 380), (363, 362, 377, 378), (374, 373, 388, 389), (372, 371, 386, 387), (370, 369, 384, 385), (368, 367, 382, 383), (366, 365, 380, 381), (379, 378, 393, 394), (390, 389, 404, 405), (377, 376, 391, 392), (388, 387, 402, 403), (386, 385, 400, 401), (384, 383, 398, 399), (382, 381, 396, 397), (380, 379, 394, 395), (378, 377, 392, 393), (389, 388, 403, 404), (387, 386, 401, 402), (385, 384, 399, 400), (383, 382, 397, 398), (381, 380, 395, 396), (394, 393, 408, 409), (405, 404, 419, 420), (392, 391, 406, 407), (403, 402, 417, 418), (401, 400, 415, 416), (399, 398, 413, 414), (397, 396, 411, 412), (395, 394, 409, 410), (393, 392, 407, 408), (404, 403, 418, 419), (402, 401, 416, 417), (400, 399, 414, 415), (398, 397, 412, 413), (396, 395, 410, 411), (409, 408, 423, 424), (420, 419, 434, 435), (407, 406, 421, 422), (418, 417, 432, 433), (416, 415, 430, 431), (414, 413, 428, 429), (412, 411, 426, 427), (410, 409, 424, 425), (408, 407, 422, 423), (419, 418, 433, 434), (417, 416, 431, 432), (415, 414, 429, 430), (413, 412, 427, 428), (411, 410, 425, 426), (424, 423, 438, 439), (435, 434, 449, 450), (422, 421, 436, 437), (433, 432, 447, 448), (431, 430, 445, 446), (429, 428, 443, 444), (427, 426, 441, 442), (425, 424, 439, 440), (423, 422, 437, 438), (434, 433, 448, 449), (432, 431, 446, 447), (430, 429, 444, 445), (428, 427, 442, 443), (426, 425, 440, 441), (439, 438, 454, 455), (450, 449, 465, 466), (437, 436, 452, 453), (448, 447, 463, 464), (446, 445, 461, 462), (444, 443, 459, 460), (442, 441, 457, 458), (440, 439, 455, 456), (438, 437, 453, 454), (449, 448, 464, 465), (447, 446, 462, 463), (445, 444, 460, 461), (443, 442, 458, 459), (441, 440, 456, 457), (455, 454, 469, 470), (466, 465, 480, 481), (453, 452, 467, 468), (464, 463, 478, 479), (462, 461, 476, 477), (460, 459, 474, 475), (458, 457, 472, 473), (456, 455, 470, 471), (454, 453, 468, 469), (465, 464, 479, 480), (463, 462, 477, 478), (461, 460, 475, 476), (459, 458, 473, 474), (457, 456, 471, 472), (255, 14, 29), (0, 451, 15), (255, 29, 44), (15, 451, 30), (255, 44, 59), (30, 451, 45), (255, 59, 74), (45, 451, 60), (255, 74, 89), (60, 451, 75), (255, 89, 104), (75, 451, 90), (255, 104, 119), (90, 451, 105), (255, 119, 134), (105, 451, 120), (255, 134, 149), (120, 451, 135), (255, 149, 164), (135, 451, 150), (255, 164, 179), (150, 451, 165), (255, 179, 194), (165, 451, 180), (255, 194, 209), (180, 451, 195), (255, 209, 224), (195, 451, 210), (255, 224, 239), (210, 451, 225), (255, 239, 254), (225, 451, 240), (255, 254, 270), (240, 451, 256), (255, 270, 285), (256, 451, 271), (255, 285, 300), (271, 451, 286), (255, 300, 315), (286, 451, 301), (255, 315, 330), (301, 451, 316), (255, 330, 345), (316, 451, 331), (255, 345, 360), (331, 451, 346), (255, 360, 375), (346, 451, 361), (255, 375, 390), (361, 451, 376), (255, 390, 405), (376, 451, 391), (255, 405, 420), (391, 451, 406), (255, 420, 435), (406, 451, 421), (255, 435, 450), (421, 451, 436), (255, 450, 466), (436, 451, 452), (255, 466, 481), (452, 451, 467), (470, 469, 2, 3), (481, 480, 13, 14), (468, 467, 0, 1), (479, 478, 11, 12), (477, 476, 9, 10), (475, 474, 7, 8), (473, 472, 5, 6), (471, 470, 3, 4), (255, 481, 14), (469, 468, 1, 2), (480, 479, 12, 13), (467, 451, 0), (478, 477, 10, 11), (476, 475, 8, 9), (474, 473, 6, 7), (472, 471, 4, 5)])
me_sphere.polygons.foreach_set('use_smooth', [True] * 512)
_uv = me_sphere.uv_layers.new(name='UVMap.001')
_uv.uv.foreach_set('vector', [0.3605, 0.4022, 0.3768, 0.3826, 0.3943, 0.3991, 0.3795, 0.4163, 0.3956, 0.3654, 0.4168, 0.35, 0.4295, 0.3696, 0.4108, 0.3836, 0.4411, 0.3371, 0.4689, 0.3273, 0.4749, 0.347, 0.4506, 0.3573, 0.5009, 0.3216, 0.5375, 0.3221, 0.5366, 0.3363, 0.5032, 0.3395, 0.3248, 0.5414, 0.3232, 0.5066, 0.3404, 0.5083, 0.3384, 0.5404, 0.3273, 0.4758, 0.3354, 0.4484, 0.3555, 0.4567, 0.3466, 0.4807, 0.3466, 0.424, 0.3605, 0.4022, 0.3795, 0.4163, 0.3666, 0.4354, 0.3768, 0.3826, 0.3956, 0.3654, 0.4108, 0.3836, 0.3943, 0.3991, 0.4168, 0.35, 0.4411, 0.3371, 0.4506, 0.3573, 0.4295, 0.3696, 0.4689, 0.3273, 0.5009, 0.3216, 0.5032, 0.3395, 0.4749, 0.347, 0.3352, 0.581, 0.3248, 0.5414, 0.3384, 0.5404, 0.3432, 0.5787, 0.5375, 0.3221, 0.5793, 0.3329, 0.5767, 0.3412, 0.5366, 0.3363, 0.3232, 0.5066, 0.3273, 0.4758, 0.3466, 0.4807, 0.3404, 0.5083, 0.3354, 0.4484, 0.3466, 0.424, 0.3666, 0.4354, 0.3555, 0.4567, 0.4749, 0.347, 0.5032, 0.3395, 0.5068, 0.3555, 0.4815, 0.3644, 0.3432, 0.5787, 0.3384, 0.5404, 0.3511, 0.5409, 0.3511, 0.5776, 0.5366, 0.3363, 0.5767, 0.3412, 0.5753, 0.3492, 0.5372, 0.3495, 0.3404, 0.5083, 0.3466, 0.4807, 0.3637, 0.4866, 0.356, 0.5114, 0.3555, 0.4567, 0.3666, 0.4354, 0.3842, 0.4463, 0.3733, 0.4651, 0.3795, 0.4163, 0.3943, 0.3991, 0.4098, 0.4139, 0.3964, 0.4293, 0.4108, 0.3836, 0.4295, 0.3696, 0.4413, 0.3868, 0.4247, 0.3998, 0.4506, 0.3573, 0.4749, 0.347, 0.4815, 0.3644, 0.46, 0.375, 0.5032, 0.3395, 0.5366, 0.3363, 0.5372, 0.3495, 0.5068, 0.3555, 0.3384, 0.5404, 0.3404, 0.5083, 0.356, 0.5114, 0.3511, 0.5409, 0.3466, 0.4807, 0.3555, 0.4567, 0.3733, 0.4651, 0.3637, 0.4866, 0.3666, 0.4354, 0.3795, 0.4163, 0.3964, 0.4293, 0.3842, 0.4463, 0.3943, 0.3991, 0.4108, 0.3836, 0.4247, 0.3998, 0.4098, 0.4139, 0.4295, 0.3696, 0.4506, 0.3573, 0.46, 0.375, 0.4413, 0.3868, 0.4815, 0.3644, 0.5068, 0.3555, 0.5113, 0.37, 0.4886, 0.3799, 0.3511, 0.5776, 0.3511, 0.5409, 0.3629, 0.5428, 0.3587, 0.5776, 0.5372, 0.3495, 0.5753, 0.3492, 0.575, 0.3571, 0.5391, 0.3617, 0.356, 0.5114, 0.3637, 0.4866, 0.3791, 0.493, 0.3702, 0.5155, 0.3733, 0.4651, 0.3842, 0.4463, 0.3999, 0.4567, 0.3891, 0.4737, 0.3964, 0.4293, 0.4098, 0.4139, 0.424, 0.4275, 0.4115, 0.4415, 0.4247, 0.3998, 0.4413, 0.3868, 0.4526, 0.4022, 0.4376, 0.4145, 0.46, 0.375, 0.4815, 0.3644, 0.4886, 0.3799, 0.4694, 0.3907, 0.5068, 0.3555, 0.5372, 0.3495, 0.5391, 0.3617, 0.5113, 0.37, 0.3511, 0.5409, 0.356, 0.5114, 0.3702, 0.5155, 0.3629, 0.5428, 0.3637, 0.4866, 0.3733, 0.4651, 0.3891, 0.4737, 0.3791, 0.493, 0.3842, 0.4463, 0.3964, 0.4293, 0.4115, 0.4415, 0.3999, 0.4567, 0.4098, 0.4139, 0.4247, 0.3998, 0.4376, 0.4145, 0.424, 0.4275, 0.4413, 0.3868, 0.46, 0.375, 0.4694, 0.3907, 0.4526, 0.4022, 0.4886, 0.3799, 0.5113, 0.37, 0.5167, 0.3831, 0.4961, 0.3939, 0.3587, 0.5776, 0.3629, 0.5428, 0.3739, 0.5457, 0.366, 0.5785, 0.5391, 0.3617, 0.575, 0.3571, 0.5758, 0.3645, 0.5421, 0.3729, 0.3702, 0.5155, 0.3791, 0.493, 0.3931, 0.5, 0.3832, 0.5205, 0.3891, 0.4737, 0.3999, 0.4567, 0.4141, 0.4669, 0.4034, 0.4824, 0.4115, 0.4415, 0.424, 0.4275, 0.437, 0.44, 0.4252, 0.4529, 0.4376, 0.4145, 0.4526, 0.4022, 0.4634, 0.4162, 0.4496, 0.4278, 0.4694, 0.3907, 0.4886, 0.3799, 0.4961, 0.3939, 0.4786, 0.4049, 0.5113, 0.37, 0.5391, 0.3617, 0.5421, 0.3729, 0.5167, 0.3831, 0.3629, 0.5428, 0.3702, 0.5155, 0.3832, 0.5205, 0.3739, 0.5457, 0.3791, 0.493, 0.3891, 0.4737, 0.4034, 0.4824, 0.3931, 0.5, 0.3999, 0.4567, 0.4115, 0.4415, 0.4252, 0.4529, 0.4141, 0.4669, 0.424, 0.4275, 0.4376, 0.4145, 0.4496, 0.4278, 0.437, 0.44, 0.4526, 0.4022, 0.4694, 0.3907, 0.4786, 0.4049, 0.4634, 0.4162, 0.4961, 0.3939, 0.5167, 0.3831, 0.5227, 0.3951, 0.5039, 0.4066, 0.366, 0.5785, 0.3739, 0.5457, 0.3841, 0.5495, 0.3728, 0.5803, 0.5421, 0.3729, 0.5758, 0.3645, 0.5774, 0.3715, 0.5461, 0.3833, 0.3832, 0.5205, 0.3931, 0.5, 0.4059, 0.5073, 0.3951, 0.5262, 0.4034, 0.4824, 0.4141, 0.4669, 0.4271, 0.4769, 0.4165, 0.4912, 0.4252, 0.4529, 0.437, 0.44, 0.4492, 0.4518, 0.438, 0.4639, 0.4496, 0.4278, 0.4634, 0.4162, 0.4738, 0.429, 0.4611, 0.4402, 0.4786, 0.4049, 0.4961, 0.3939, 0.5039, 0.4066, 0.4879, 0.4178, 0.5167, 0.3831, 0.5421, 0.3729, 0.5461, 0.3833, 0.5227, 0.3951, 0.3739, 0.5457, 0.3832, 0.5205, 0.3951, 0.5262, 0.3841, 0.5495, 0.3931, 0.5, 0.4034, 0.4824, 0.4165, 0.4912, 0.4059, 0.5073, 0.4141, 0.4669, 0.4252, 0.4529, 0.438, 0.4639, 0.4271, 0.4769, 0.437, 0.44, 0.4496, 0.4278, 0.4611, 0.4402, 0.4492, 0.4518, 0.4634, 0.4162, 0.4786, 0.4049, 0.4879, 0.4178, 0.4738, 0.429, 0.5039, 0.4066, 0.5227, 0.3951, 0.5293, 0.4061, 0.512, 0.4183, 0.3728, 0.5803, 0.3841, 0.5495, 0.3935, 0.5541, 0.3793, 0.5829, 0.5461, 0.3833, 0.5774, 0.3715, 0.5798, 0.3781, 0.5508, 0.3929, 0.3951, 0.5262, 0.4059, 0.5073, 0.4176, 0.5151, 0.4061, 0.5326, 0.4165, 0.4912, 0.4271, 0.4769, 0.4393, 0.4867, 0.4286, 0.5001, 0.438, 0.4639, 0.4492, 0.4518, 0.4608, 0.463, 0.45, 0.4745, 0.4611, 0.4402, 0.4738, 0.429, 0.4841, 0.4409, 0.4721, 0.4519, 0.4879, 0.4178, 0.5039, 0.4066, 0.512, 0.4183, 0.4972, 0.4298, 0.5227, 0.3951, 0.5461, 0.3833, 0.5508, 0.3929, 0.5293, 0.4061, 0.3841, 0.5495, 0.3951, 0.5262, 0.4061, 0.5326, 0.3935, 0.5541, 0.4059, 0.5073, 0.4165, 0.4912, 0.4286, 0.5001, 0.4176, 0.5151, 0.4271, 0.4769, 0.438, 0.4639, 0.45, 0.4745, 0.4393, 0.4867, 0.4492, 0.4518, 0.4611, 0.4402, 0.4721, 0.4519, 0.4608, 0.463, 0.4738, 0.429, 0.4879, 0.4178, 0.4972, 0.4298, 0.4841, 0.4409, 0.512, 0.4183, 0.5293, 0.4061, 0.5365, 0.4162, 0.5204, 0.4291, 0.3793, 0.5829, 0.3935, 0.5541, 0.4023, 0.5595, 0.3852, 0.5862, 0.5508, 0.3929, 0.5798, 0.3781, 0.5829, 0.3842, 0.5562, 0.4016, 0.4061, 0.5326, 0.4176, 0.5151, 0.4286, 0.5232, 0.4162, 0.5395, 0.4286, 0.5001, 0.4393, 0.4867, 0.4508, 0.4965, 0.44, 0.5091, 0.45, 0.4745, 0.4608, 0.463, 0.4719, 0.4738, 0.4613, 0.4849, 0.4721, 0.4519, 0.4841, 0.4409, 0.4942, 0.4521, 0.4828, 0.4629, 0.4972, 0.4298, 0.512, 0.4183, 0.5204, 0.4291, 0.5066, 0.4409, 0.5293, 0.4061, 0.5508, 0.3929, 0.5562, 0.4016, 0.5365, 0.4162, 0.3935, 0.5541, 0.4061, 0.5326, 0.4162, 0.5395, 0.4023, 0.5595, 0.4176, 0.5151, 0.4286, 0.5001, 0.44, 0.5091, 0.4286, 0.5232, 0.4393, 0.4867, 0.45, 0.4745, 0.4613, 0.4849, 0.4508, 0.4965, 0.4608, 0.463, 0.4721, 0.4519, 0.4828, 0.4629, 0.4719, 0.4738, 0.4841, 0.4409, 0.4972, 0.4298, 0.5066, 0.4409, 0.4942, 0.4521, 0.5204, 0.4291, 0.5365, 0.4162, 0.5442, 0.4256, 0.5292, 0.4392, 0.3852, 0.5862, 0.4023, 0.5595, 0.4103, 0.5656, 0.3907, 0.5901, 0.5562, 0.4016, 0.5829, 0.3842, 0.5867, 0.3898, 0.5624, 0.4097, 0.4162, 0.5395, 0.4286, 0.5232, 0.4389, 0.5318, 0.4257, 0.5471, 0.44, 0.5091, 0.4508, 0.4965, 0.4617, 0.5064, 0.4507, 0.5184, 0.4613, 0.4849, 0.4719, 0.4738, 0.4828, 0.4843, 0.4723, 0.4951, 0.4828, 0.4629, 0.4942, 0.4521, 0.5044, 0.4628, 0.4934, 0.4736, 0.5066, 0.4409, 0.5204, 0.4291, 0.5292, 0.4392, 0.5162, 0.4514, 0.5365, 0.4162, 0.5562, 0.4016, 0.5624, 0.4097, 0.5442, 0.4256, 0.4023, 0.5595, 0.4162, 0.5395, 0.4257, 0.5471, 0.4103, 0.5656, 0.4286, 0.5232, 0.44, 0.5091, 0.4507, 0.5184, 0.4389, 0.5318, 0.4508, 0.4965, 0.4613, 0.4849, 0.4723, 0.4951, 0.4617, 0.5064, 0.4719, 0.4738, 0.4828, 0.4629, 0.4934, 0.4736, 0.4828, 0.4843, 0.4942, 0.4521, 0.5066, 0.4409, 0.5162, 0.4514, 0.5044, 0.4628, 0.5292, 0.4392, 0.5442, 0.4256, 0.5524, 0.4343, 0.5384, 0.4487, 0.3907, 0.5901, 0.4103, 0.5656, 0.4177, 0.5724, 0.3957, 0.5946, 0.5624, 0.4097, 0.5867, 0.3898, 0.5911, 0.3949, 0.5691, 0.4171, 0.4257, 0.5471, 0.4389, 0.5318, 0.4486, 0.5408, 0.4345, 0.5552, 0.4507, 0.5184, 0.4617, 0.5064, 0.4723, 0.5164, 0.4609, 0.5281, 0.4723, 0.4951, 0.4828, 0.4843, 0.4935, 0.4947, 0.483, 0.5054, 0.4934, 0.4736, 0.5044, 0.4628, 0.5147, 0.473, 0.504, 0.484, 0.5162, 0.4514, 0.5292, 0.4392, 0.5384, 0.4487, 0.5261, 0.4614, 0.5442, 0.4256, 0.5624, 0.4097, 0.5691, 0.4171, 0.5524, 0.4343, 0.4103, 0.5656, 0.4257, 0.5471, 0.4345, 0.5552, 0.4177, 0.5724, 0.4389, 0.5318, 0.4507, 0.5184, 0.4609, 0.5281, 0.4486, 0.5408, 0.4617, 0.5064, 0.4723, 0.4951, 0.483, 0.5054, 0.4723, 0.5164, 0.4828, 0.4843, 0.4934, 0.4736, 0.504, 0.484, 0.4935, 0.4947, 0.5044, 0.4628, 0.5162, 0.4514, 0.5261, 0.4614, 0.5147, 0.473, 0.5384, 0.4487, 0.5524, 0.4343, 0.5612, 0.4424, 0.5481, 0.4577, 0.3957, 0.5946, 0.4177, 0.5724, 0.4245, 0.5798, 0.4001, 0.5997, 0.5691, 0.4171, 0.5911, 0.3949, 0.596, 0.3994, 0.5765, 0.4239, 0.4345, 0.5552, 0.4486, 0.5408, 0.4578, 0.5503, 0.4428, 0.5639, 0.4609, 0.5281, 0.4723, 0.5164, 0.4826, 0.5267, 0.4708, 0.5381, 0.483, 0.5054, 0.4935, 0.4947, 0.5042, 0.5051, 0.4936, 0.5158, 0.504, 0.484, 0.5147, 0.473, 0.5253, 0.4831, 0.5147, 0.4943, 0.5261, 0.4614, 0.5384, 0.4487, 0.5481, 0.4577, 0.5363, 0.471, 0.5524, 0.4343, 0.5691, 0.4171, 0.5765, 0.4239, 0.5612, 0.4424, 0.4177, 0.5724, 0.4345, 0.5552, 0.4428, 0.5639, 0.4245, 0.5798, 0.4486, 0.5408, 0.4609, 0.5281, 0.4708, 0.5381, 0.4578, 0.5503, 0.4723, 0.5164, 0.483, 0.5054, 0.4936, 0.5158, 0.4826, 0.5267, 0.4935, 0.4947, 0.504, 0.484, 0.5147, 0.4943, 0.5042, 0.5051, 0.5147, 0.473, 0.5261, 0.4614, 0.5363, 0.471, 0.5253, 0.4831, 0.5481, 0.4577, 0.5612, 0.4424, 0.5707, 0.4499, 0.5584, 0.4662, 0.4001, 0.5997, 0.4245, 0.5798, 0.4306, 0.5879, 0.4038, 0.6054, 0.5765, 0.4239, 0.596, 0.3994, 0.6015, 0.4033, 0.5846, 0.4299, 0.4428, 0.5639, 0.4578, 0.5503, 0.4666, 0.5604, 0.4505, 0.5733, 0.4708, 0.5381, 0.4826, 0.5267, 0.4928, 0.5374, 0.4804, 0.5486, 0.4936, 0.5158, 0.5042, 0.5051, 0.5151, 0.5157, 0.5042, 0.5265, 0.5147, 0.4943, 0.5253, 0.4831, 0.5362, 0.4929, 0.5257, 0.5046, 0.5363, 0.471, 0.5481, 0.4577, 0.5584, 0.4662, 0.547, 0.4803, 0.5612, 0.4424, 0.5765, 0.4239, 0.5846, 0.4299, 0.5707, 0.4499, 0.4245, 0.5798, 0.4428, 0.5639, 0.4505, 0.5733, 0.4306, 0.5879, 0.4578, 0.5503, 0.4708, 0.5381, 0.4804, 0.5486, 0.4666, 0.5604, 0.4826, 0.5267, 0.4936, 0.5158, 0.5042, 0.5265, 0.4928, 0.5374, 0.5042, 0.5051, 0.5147, 0.4943, 0.5257, 0.5046, 0.5151, 0.5157, 0.5253, 0.4831, 0.5363, 0.471, 0.547, 0.4803, 0.5362, 0.4929, 0.5584, 0.4662, 0.5707, 0.4499, 0.5808, 0.4568, 0.5693, 0.4743, 0.4038, 0.6054, 0.4306, 0.5879, 0.4361, 0.5968, 0.407, 0.6115, 0.5846, 0.4299, 0.6015, 0.4033, 0.6074, 0.4066, 0.5933, 0.4353, 0.4505, 0.5733, 0.4666, 0.5604, 0.475, 0.5713, 0.4576, 0.5835, 0.4804, 0.5486, 0.4928, 0.5374, 0.503, 0.5486, 0.4898, 0.5598, 0.5042, 0.5265, 0.5151, 0.5157, 0.5263, 0.5265, 0.515, 0.5376, 0.5257, 0.5046, 0.5362, 0.4929, 0.5477, 0.5027, 0.5371, 0.5149, 0.547, 0.4803, 0.5584, 0.4662, 0.5693, 0.4743, 0.5584, 0.4893, 0.5707, 0.4499, 0.5846, 0.4299, 0.5933, 0.4353, 0.5808, 0.4568, 0.4306, 0.5879, 0.4505, 0.5733, 0.4576, 0.5835, 0.4361, 0.5968, 0.4666, 0.5604, 0.4804, 0.5486, 0.4898, 0.5598, 0.475, 0.5713, 0.4928, 0.5374, 0.5042, 0.5265, 0.515, 0.5376, 0.503, 0.5486, 0.5151, 0.5157, 0.5257, 0.5046, 0.5371, 0.5149, 0.5263, 0.5265, 0.5362, 0.4929, 0.547, 0.4803, 0.5584, 0.4893, 0.5477, 0.5027, 0.5693, 0.4743, 0.5808, 0.4568, 0.5918, 0.4631, 0.5811, 0.482, 0.407, 0.6115, 0.4361, 0.5968, 0.4408, 0.6064, 0.4094, 0.6181, 0.5933, 0.4353, 0.6074, 0.4066, 0.6138, 0.4091, 0.6027, 0.4399, 0.4576, 0.5835, 0.475, 0.5713, 0.4831, 0.583, 0.4643, 0.5945, 0.4898, 0.5598, 0.503, 0.5486, 0.5133, 0.5605, 0.4992, 0.5718, 0.515, 0.5376, 0.5263, 0.5265, 0.5379, 0.5377, 0.526, 0.5492, 0.5371, 0.5149, 0.5477, 0.5027, 0.5599, 0.5125, 0.5491, 0.5255, 0.5584, 0.4893, 0.5693, 0.4743, 0.5811, 0.482, 0.5705, 0.4982, 0.5808, 0.4568, 0.5933, 0.4353, 0.6027, 0.4399, 0.5918, 0.4631, 0.4361, 0.5968, 0.4576, 0.5835, 0.4643, 0.5945, 0.4408, 0.6064, 0.475, 0.5713, 0.4898, 0.5598, 0.4992, 0.5718, 0.4831, 0.583, 0.503, 0.5486, 0.515, 0.5376, 0.526, 0.5492, 0.5133, 0.5605, 0.5263, 0.5265, 0.5371, 0.5149, 0.5491, 0.5255, 0.5379, 0.5377, 0.5477, 0.5027, 0.5584, 0.4893, 0.5705, 0.4982, 0.5599, 0.5125, 0.5811, 0.482, 0.5918, 0.4631, 0.6037, 0.4688, 0.5939, 0.4894, 0.4094, 0.6181, 0.4408, 0.6064, 0.4448, 0.6168, 0.411, 0.6252, 0.6027, 0.4399, 0.6138, 0.4091, 0.6207, 0.4109, 0.6129, 0.4437, 0.4643, 0.5945, 0.4831, 0.583, 0.491, 0.5958, 0.4703, 0.6066, 0.4992, 0.5718, 0.5133, 0.5605, 0.5237, 0.5733, 0.5085, 0.5847, 0.526, 0.5492, 0.5379, 0.5377, 0.5501, 0.5494, 0.5375, 0.5617, 0.5491, 0.5255, 0.5599, 0.5125, 0.573, 0.5224, 0.5619, 0.5365, 0.5705, 0.4982, 0.5811, 0.482, 0.5939, 0.4894, 0.5836, 0.5069, 0.5918, 0.4631, 0.6027, 0.4399, 0.6129, 0.4437, 0.6037, 0.4688, 0.4408, 0.6064, 0.4643, 0.5945, 0.4703, 0.6066, 0.4448, 0.6168, 0.4831, 0.583, 0.4992, 0.5718, 0.5085, 0.5847, 0.491, 0.5958, 0.5133, 0.5605, 0.526, 0.5492, 0.5375, 0.5617, 0.5237, 0.5733, 0.5379, 0.5377, 0.5491, 0.5255, 0.5619, 0.5365, 0.5501, 0.5494, 0.5599, 0.5125, 0.5705, 0.4982, 0.5836, 0.5069, 0.573, 0.5224, 0.5939, 0.4894, 0.6037, 0.4688, 0.6167, 0.4737, 0.6079, 0.4962, 0.411, 0.6252, 0.4448, 0.6168, 0.4478, 0.6281, 0.4117, 0.6327, 0.6129, 0.4437, 0.6207, 0.4109, 0.6279, 0.4118, 0.6238, 0.4465, 0.4703, 0.6066, 0.491, 0.5958, 0.4985, 0.6098, 0.4757, 0.6197, 0.5085, 0.5847, 0.5237, 0.5733, 0.5346, 0.5874, 0.5178, 0.5988, 0.5375, 0.5617, 0.5501, 0.5494, 0.5632, 0.562, 0.5496, 0.5751, 0.5619, 0.5365, 0.573, 0.5224, 0.5872, 0.5326, 0.5757, 0.5479, 0.5836, 0.5069, 0.5939, 0.4894, 0.6079, 0.4962, 0.598, 0.5156, 0.6037, 0.4688, 0.6129, 0.4437, 0.6238, 0.4465, 0.6167, 0.4737, 0.4448, 0.6168, 0.4703, 0.6066, 0.4757, 0.6197, 0.4478, 0.6281, 0.491, 0.5958, 0.5085, 0.5847, 0.5178, 0.5988, 0.4985, 0.6098, 0.5237, 0.5733, 0.5375, 0.5617, 0.5496, 0.5751, 0.5346, 0.5874, 0.5501, 0.5494, 0.5619, 0.5365, 0.5757, 0.5479, 0.5632, 0.562, 0.573, 0.5224, 0.5836, 0.5069, 0.598, 0.5156, 0.5872, 0.5326, 0.6079, 0.4962, 0.6167, 0.4737, 0.6309, 0.4778, 0.6233, 0.5026, 0.4117, 0.6327, 0.4478, 0.6281, 0.4498, 0.6403, 0.4115, 0.6405, 0.6238, 0.4465, 0.6279, 0.4118, 0.6355, 0.4117, 0.6357, 0.4483, 0.4757, 0.6197, 0.4985, 0.6098, 0.5056, 0.6253, 0.4803, 0.6343, 0.5178, 0.5988, 0.5346, 0.5874, 0.5459, 0.6027, 0.5271, 0.6147, 0.5496, 0.5751, 0.5632, 0.562, 0.5774, 0.5755, 0.5625, 0.5897, 0.5757, 0.5479, 0.5872, 0.5326, 0.603, 0.543, 0.5908, 0.56, 0.598, 0.5156, 0.6079, 0.4962, 0.6233, 0.5026, 0.6138, 0.5241, 0.6167, 0.4737, 0.6238, 0.4465, 0.6357, 0.4483, 0.6309, 0.4778, 0.4478, 0.6281, 0.4757, 0.6197, 0.4803, 0.6343, 0.4498, 0.6403, 0.4985, 0.6098, 0.5178, 0.5988, 0.5271, 0.6147, 0.5056, 0.6253, 0.5346, 0.5874, 0.5496, 0.5751, 0.5625, 0.5897, 0.5459, 0.6027, 0.5632, 0.562, 0.5757, 0.5479, 0.5908, 0.56, 0.5774, 0.5755, 0.5872, 0.5326, 0.598, 0.5156, 0.6138, 0.5241, 0.603, 0.543, 0.6233, 0.5026, 0.6309, 0.4778, 0.6465, 0.4808, 0.6405, 0.5084, 0.4115, 0.6405, 0.4498, 0.6403, 0.4504, 0.6535, 0.4101, 0.6487, 0.6357, 0.4483, 0.6355, 0.4117, 0.6433, 0.4106, 0.6483, 0.4488, 0.4803, 0.6343, 0.5056, 0.6253, 0.5123, 0.6428, 0.4839, 0.6504, 0.5271, 0.6147, 0.5459, 0.6027, 0.5578, 0.6198, 0.5366, 0.6325, 0.5625, 0.5897, 0.5774, 0.5755, 0.593, 0.5903, 0.5765, 0.6059, 0.5908, 0.56, 0.603, 0.543, 0.6206, 0.5539, 0.6077, 0.573, 0.6138, 0.5241, 0.6233, 0.5026, 0.6405, 0.5084, 0.6316, 0.5325, 0.6309, 0.4778, 0.6357, 0.4483, 0.6483, 0.4488, 0.6465, 0.4808, 0.4498, 0.6403, 0.4803, 0.6343, 0.4839, 0.6504, 0.4504, 0.6535, 0.5056, 0.6253, 0.5271, 0.6147, 0.5366, 0.6325, 0.5123, 0.6428, 0.5459, 0.6027, 0.5625, 0.5897, 0.5765, 0.6059, 0.5578, 0.6198, 0.5774, 0.5755, 0.5908, 0.56, 0.6077, 0.573, 0.593, 0.5903, 0.603, 0.543, 0.6138, 0.5241, 0.6316, 0.5325, 0.6206, 0.5539, 0.6405, 0.5084, 0.6465, 0.4808, 0.6637, 0.4824, 0.6598, 0.5132, 0.4101, 0.6487, 0.4504, 0.6535, 0.4495, 0.6679, 0.4074, 0.657, 0.6483, 0.4488, 0.6433, 0.4106, 0.6513, 0.4083, 0.6619, 0.4477, 0.4839, 0.6504, 0.5123, 0.6428, 0.5183, 0.6625, 0.4863, 0.6683, 0.5366, 0.6325, 0.5578, 0.6198, 0.5705, 0.6396, 0.5462, 0.6527, 0.5765, 0.6059, 0.593, 0.5903, 0.6106, 0.6068, 0.5919, 0.6243, 0.6077, 0.573, 0.6206, 0.5539, 0.6407, 0.5651, 0.6269, 0.5871, 0.6316, 0.5325, 0.6405, 0.5084, 0.6598, 0.5132, 0.6518, 0.5406, 0.6465, 0.4808, 0.6483, 0.4488, 0.6619, 0.4477, 0.6637, 0.4824, 0.4504, 0.6535, 0.4839, 0.6504, 0.4863, 0.6683, 0.4495, 0.6679, 0.5123, 0.6428, 0.5366, 0.6325, 0.5462, 0.6527, 0.5183, 0.6625, 0.5578, 0.6198, 0.5765, 0.6059, 0.5919, 0.6243, 0.5705, 0.6396, 0.593, 0.5903, 0.6077, 0.573, 0.6269, 0.5871, 0.6106, 0.6068, 0.6206, 0.5539, 0.6316, 0.5325, 0.6518, 0.5406, 0.6407, 0.5651, 0.6598, 0.5132, 0.6637, 0.4824, 0.6828, 0.4823, 0.6817, 0.5169, 0.4074, 0.657, 0.4495, 0.6679, 0.4466, 0.6833, 0.4033, 0.6653, 0.6619, 0.4477, 0.6513, 0.4083, 0.6593, 0.4046, 0.6764, 0.4446, 0.4863, 0.6683, 0.5183, 0.6625, 0.5234, 0.6851, 0.487, 0.6884, 0.5462, 0.6527, 0.5705, 0.6396, 0.5841, 0.6625, 0.5558, 0.676, 0.5919, 0.6243, 0.6106, 0.6068, 0.6307, 0.6255, 0.6091, 0.6455, 0.6269, 0.5871, 0.6407, 0.5651, 0.6639, 0.577, 0.6491, 0.6026, 0.6518, 0.5406, 0.6598, 0.5132, 0.6817, 0.5169, 0.675, 0.5484, 0.6637, 0.4824, 0.6619, 0.4477, 0.6764, 0.4446, 0.6828, 0.4823, 0.4495, 0.6679, 0.4863, 0.6683, 0.487, 0.6884, 0.4466, 0.6833, 0.5183, 0.6625, 0.5462, 0.6527, 0.5558, 0.676, 0.5234, 0.6851, 0.5705, 0.6396, 0.5919, 0.6243, 0.6091, 0.6455, 0.5841, 0.6625, 0.6106, 0.6068, 0.6269, 0.5871, 0.6491, 0.6026, 0.6307, 0.6255, 0.6407, 0.5651, 0.6518, 0.5406, 0.675, 0.5484, 0.6639, 0.577, 0.6817, 0.5169, 0.6828, 0.4823, 0.704, 0.4797, 0.7069, 0.5188, 0.4033, 0.6653, 0.4466, 0.6833, 0.4412, 0.6997, 0.3977, 0.6735, 0.6764, 0.4446, 0.6593, 0.4046, 0.667, 0.3994, 0.6916, 0.4392, 0.487, 0.6884, 0.5234, 0.6851, 0.5272, 0.7113, 0.4854, 0.711, 0.5558, 0.676, 0.5841, 0.6625, 0.599, 0.6897, 0.5652, 0.7034, 0.6091, 0.6455, 0.6307, 0.6255, 0.6543, 0.6471, 0.6288, 0.6704, 0.6491, 0.6026, 0.6639, 0.577, 0.6911, 0.5892, 0.6754, 0.62, 0.675, 0.5484, 0.6817, 0.5169, 0.7069, 0.5188, 0.7021, 0.5555, 0.6828, 0.4823, 0.6764, 0.4446, 0.6916, 0.4392, 0.704, 0.4797, 0.4466, 0.6833, 0.487, 0.6884, 0.4854, 0.711, 0.4412, 0.6997, 0.5234, 0.6851, 0.5558, 0.676, 0.5652, 0.7034, 0.5272, 0.7113, 0.5841, 0.6625, 0.6091, 0.6455, 0.6288, 0.6704, 0.599, 0.6897, 0.6307, 0.6255, 0.6491, 0.6026, 0.6754, 0.62, 0.6543, 0.6471, 0.6639, 0.577, 0.675, 0.5484, 0.7021, 0.5555, 0.6911, 0.5892, 0.7069, 0.5188, 0.704, 0.4797, 0.7275, 0.4739, 0.736, 0.5182, 0.3977, 0.6735, 0.4412, 0.6997, 0.4326, 0.7171, 0.3902, 0.6811, 0.6916, 0.4392, 0.667, 0.3994, 0.6742, 0.3927, 0.7073, 0.4309, 0.4854, 0.711, 0.5272, 0.7113, 0.5288, 0.7422, 0.4807, 0.7365, 0.5652, 0.7034, 0.599, 0.6897, 0.6152, 0.7216, 0.5742, 0.7369, 0.6288, 0.6704, 0.6543, 0.6471, 0.6821, 0.6725, 0.6514, 0.7002, 0.6754, 0.62, 0.6911, 0.5892, 0.7242, 0.6021, 0.7068, 0.6396, 0.7021, 0.5555, 0.7069, 0.5188, 0.736, 0.5182, 0.7345, 0.5614, 0.704, 0.4797, 0.6916, 0.4392, 0.7073, 0.4309, 0.7275, 0.4739, 0.4412, 0.6997, 0.4854, 0.711, 0.4807, 0.7365, 0.4326, 0.7171, 0.5272, 0.7113, 0.5652, 0.7034, 0.5742, 0.7369, 0.5288, 0.7422, 0.599, 0.6897, 0.6288, 0.6704, 0.6514, 0.7002, 0.6152, 0.7216, 0.6543, 0.6471, 0.6754, 0.62, 0.7068, 0.6396, 0.6821, 0.6725, 0.6911, 0.5892, 0.7021, 0.5555, 0.7345, 0.5614, 0.7242, 0.6021, 0.736, 0.5182, 0.7275, 0.4739, 0.7533, 0.4636, 0.7699, 0.5136, 0.3902, 0.6811, 0.4326, 0.7171, 0.4202, 0.7349, 0.3809, 0.6879, 0.7073, 0.4309, 0.6742, 0.3927, 0.6805, 0.3843, 0.7232, 0.419, 0.4807, 0.7365, 0.5288, 0.7422, 0.5272, 0.7785, 0.4715, 0.7651, 0.5742, 0.7369, 0.6152, 0.7216, 0.6331, 0.762, 0.5822, 0.7769, 0.6514, 0.7002, 0.6821, 0.6725, 0.7163, 0.7031, 0.6784, 0.737, 0.7068, 0.6396, 0.7242, 0.6021, 0.7648, 0.6153, 0.7457, 0.6621, 0.7345, 0.5614, 0.736, 0.5182, 0.7699, 0.5136, 0.7735, 0.5652, 0.7275, 0.4739, 0.7073, 0.4309, 0.7232, 0.419, 0.7533, 0.4636, 0.4326, 0.7171, 0.4807, 0.7365, 0.4715, 0.7651, 0.4202, 0.7349, 0.5288, 0.7422, 0.5742, 0.7369, 0.5822, 0.7769, 0.5272, 0.7785, 0.6152, 0.7216, 0.6514, 0.7002, 0.6784, 0.737, 0.6331, 0.762, 0.6821, 0.6725, 0.7068, 0.6396, 0.7457, 0.6621, 0.7163, 0.7031, 0.7242, 0.6021, 0.7345, 0.5614, 0.7735, 0.5652, 0.7648, 0.6153, 0.7699, 0.5136, 0.7533, 0.4636, 0.7811, 0.4472, 0.8096, 0.5031, 0.3809, 0.6879, 0.4202, 0.7349, 0.4028, 0.7527, 0.3695, 0.6933, 0.7232, 0.419, 0.6805, 0.3843, 0.6855, 0.3741, 0.7383, 0.4027, 0.4715, 0.7651, 0.5272, 0.7785, 0.5204, 0.8219, 0.4561, 0.7971, 0.5822, 0.7769, 0.6331, 0.762, 0.6528, 0.8132, 0.588, 0.8269, 0.6784, 0.737, 0.7163, 0.7031, 0.7594, 0.7411, 0.7112, 0.7838, 0.7457, 0.6621, 0.7648, 0.6153, 0.8162, 0.6284, 0.7952, 0.6884, 0.7735, 0.5652, 0.7699, 0.5136, 0.8096, 0.5031, 0.8215, 0.5652, 0.7533, 0.4636, 0.7232, 0.419, 0.7383, 0.4027, 0.7811, 0.4472, 0.4202, 0.7349, 0.4715, 0.7651, 0.4561, 0.7971, 0.4028, 0.7527, 0.5272, 0.7785, 0.5822, 0.7769, 0.588, 0.8269, 0.5204, 0.8219, 0.6331, 0.762, 0.6784, 0.737, 0.7112, 0.7838, 0.6528, 0.8132, 0.7163, 0.7031, 0.7457, 0.6621, 0.7952, 0.6884, 0.7594, 0.7411, 0.7648, 0.6153, 0.7735, 0.5652, 0.8215, 0.5652, 0.8162, 0.6284, 0.8096, 0.5031, 0.7811, 0.4472, 0.8101, 0.4224, 0.8558, 0.4832, 0.3695, 0.6933, 0.4028, 0.7527, 0.3795, 0.7691, 0.3563, 0.6967, 0.7383, 0.4027, 0.6855, 0.3741, 0.6885, 0.3625, 0.7515, 0.3815, 0.4561, 0.7971, 0.5204, 0.8219, 0.5055, 0.874, 0.432, 0.8322, 0.588, 0.8269, 0.6528, 0.8132, 0.674, 0.8806, 0.5891, 0.8903, 0.7112, 0.7838, 0.7594, 0.7411, 0.8155, 0.7894, 0.7523, 0.8453, 0.7952, 0.6884, 0.8162, 0.6284, 0.8831, 0.6403, 0.86, 0.7195, 0.8215, 0.5652, 0.8096, 0.5031, 0.8558, 0.4832, 0.8816, 0.5585, 0.7811, 0.4472, 0.7383, 0.4027, 0.7515, 0.3815, 0.8101, 0.4224, 0.4028, 0.7527, 0.4561, 0.7971, 0.432, 0.8322, 0.3795, 0.7691, 0.5204, 0.8219, 0.588, 0.8269, 0.5891, 0.8903, 0.5055, 0.874, 0.6528, 0.8132, 0.7112, 0.7838, 0.7523, 0.8453, 0.674, 0.8806, 0.7594, 0.7411, 0.7952, 0.6884, 0.86, 0.7195, 0.8155, 0.7894, 0.8162, 0.6284, 0.8215, 0.5652, 0.8816, 0.5585, 0.8831, 0.6403, 0.8558, 0.4832, 0.8101, 0.4224, 0.8382, 0.3865, 0.9087, 0.4489, 0.3563, 0.6967, 0.3795, 0.7691, 0.3492, 0.7825, 0.3414, 0.6972, 0.7515, 0.3815, 0.6885, 0.3625, 0.6891, 0.3496, 0.7609, 0.3548, 0.432, 0.8322, 0.5055, 0.874, 0.4776, 0.9363, 0.3956, 0.8692, 0.5891, 0.8903, 0.674, 0.8806, 0.6963, 0.9753, 0.5806, 0.9706, 0.7523, 0.8453, 0.8155, 0.7894, 0.8913, 0.8523, 0.8063, 0.9294, 0.86, 0.7195, 0.8831, 0.6403, 0.9753, 0.6493, 0.9457, 0.7567, 0.8816, 0.5585, 0.8558, 0.4832, 0.9087, 0.4489, 0.9584, 0.5393, 0.8101, 0.4224, 0.7515, 0.3815, 0.7609, 0.3548, 0.8382, 0.3865, 0.3795, 0.7691, 0.432, 0.8322, 0.3956, 0.8692, 0.3492, 0.7825, 0.5055, 0.874, 0.5891, 0.8903, 0.5806, 0.9706, 0.4776, 0.9363, 0.674, 0.8806, 0.7523, 0.8453, 0.8063, 0.9294, 0.6963, 0.9753, 0.8155, 0.7894, 0.86, 0.7195, 0.9457, 0.7567, 0.8913, 0.8523, 0.8831, 0.6403, 0.8816, 0.5585, 0.9584, 0.5393, 0.9753, 0.6493, 0.5091, 0.05357, 0.5916, 0.1212, 0.555, 0.1583, 0.4815, 0.1165, 0.2969, 0.6398, 0.2246, 0.6341, 0.2343, 0.6074, 0.2976, 0.6269, 0.6374, 0.2082, 0.6449, 0.2929, 0.63, 0.2935, 0.6072, 0.2213, 0.1468, 0.6016, 0.07627, 0.5374, 0.1305, 0.5037, 0.1757, 0.5656, 0.02789, 0.4441, 0.02219, 0.3377, 0.1068, 0.3471, 0.1065, 0.4278, 0.04306, 0.2334, 0.09775, 0.136, 0.174, 0.2, 0.1298, 0.2695, 0.1851, 0.05854, 0.2946, 0.02441, 0.3144, 0.1114, 0.2376, 0.1453, 0.4043, 0.02021, 0.5091, 0.05357, 0.4815, 0.1165, 0.3981, 0.101, 0.5916, 0.1212, 0.6374, 0.2082, 0.6072, 0.2213, 0.555, 0.1583, 0.2246, 0.6341, 0.1468, 0.6016, 0.1757, 0.5656, 0.2343, 0.6074, 0.07627, 0.5374, 0.02789, 0.4441, 0.1065, 0.4278, 0.1305, 0.5037, 0.02219, 0.3377, 0.04306, 0.2334, 0.1298, 0.2695, 0.1068, 0.3471, 0.09775, 0.136, 0.1851, 0.05854, 0.2376, 0.1453, 0.174, 0.2, 0.2946, 0.02441, 0.4043, 0.02021, 0.3981, 0.101, 0.3144, 0.1114, 0.4815, 0.1165, 0.555, 0.1583, 0.5309, 0.1932, 0.4668, 0.1685, 0.2976, 0.6269, 0.2343, 0.6074, 0.2478, 0.5861, 0.3007, 0.6151, 0.6072, 0.2213, 0.63, 0.2935, 0.6169, 0.2968, 0.5839, 0.2377, 0.1757, 0.5656, 0.1305, 0.5037, 0.1773, 0.4846, 0.2052, 0.541, 0.1065, 0.4278, 0.1068, 0.3471, 0.1722, 0.3595, 0.1665, 0.4224, 0.1298, 0.2695, 0.174, 0.2, 0.2296, 0.2485, 0.1939, 0.3005, 0.2376, 0.1453, 0.3144, 0.1114, 0.3351, 0.1771, 0.2777, 0.2066, 0.3981, 0.101, 0.4815, 0.1165, 0.4668, 0.1685, 0.3997, 0.1638, 0.555, 0.1583, 0.6072, 0.2213, 0.5839, 0.2377, 0.5309, 0.1932, 0.2343, 0.6074, 0.1757, 0.5656, 0.2052, 0.541, 0.2478, 0.5861, 0.1305, 0.5037, 0.1065, 0.4278, 0.1665, 0.4224, 0.1773, 0.4846, 0.1068, 0.3471, 0.1298, 0.2695, 0.1939, 0.3005, 0.1722, 0.3595, 0.174, 0.2, 0.2376, 0.1453, 0.2777, 0.2066, 0.2296, 0.2485, 0.3144, 0.1114, 0.3981, 0.101, 0.3997, 0.1638, 0.3351, 0.1771, 0.4668, 0.1685, 0.5309, 0.1932, 0.5156, 0.2251, 0.4601, 0.2118, 0.3007, 0.6151, 0.2478, 0.5861, 0.2631, 0.5698, 0.3058, 0.605, 0.5839, 0.2377, 0.6169, 0.2968, 0.6056, 0.3021, 0.5666, 0.2553, 0.2052, 0.541, 0.1773, 0.4846, 0.2171, 0.4745, 0.2333, 0.5248, 0.1665, 0.4224, 0.1722, 0.3595, 0.2229, 0.3729, 0.2142, 0.423, 0.1939, 0.3005, 0.2296, 0.2485, 0.2722, 0.2865, 0.2428, 0.3269, 0.2777, 0.2066, 0.3351, 0.1771, 0.3545, 0.2274, 0.3101, 0.2533, 0.3997, 0.1638, 0.4668, 0.1685, 0.4601, 0.2118, 0.4054, 0.2134, 0.5309, 0.1932, 0.5839, 0.2377, 0.5666, 0.2553, 0.5156, 0.2251, 0.2478, 0.5861, 0.2052, 0.541, 0.2333, 0.5248, 0.2631, 0.5698, 0.1773, 0.4846, 0.1665, 0.4224, 0.2142, 0.423, 0.2171, 0.4745, 0.1722, 0.3595, 0.1939, 0.3005, 0.2428, 0.3269, 0.2229, 0.3729, 0.2296, 0.2485, 0.2777, 0.2066, 0.3101, 0.2533, 0.2722, 0.2865, 0.3351, 0.1771, 0.3997, 0.1638, 0.4054, 0.2134, 0.3545, 0.2274, 0.4601, 0.2118, 0.5156, 0.2251, 0.5064, 0.2536, 0.4585, 0.248, 0.3058, 0.605, 0.2631, 0.5698, 0.2791, 0.558, 0.3122, 0.5965, 0.5666, 0.2553, 0.6056, 0.3021, 0.5963, 0.3089, 0.5542, 0.2731, 0.2333, 0.5248, 0.2171, 0.4745, 0.2511, 0.4703, 0.2592, 0.5147, 0.2142, 0.423, 0.2229, 0.3729, 0.2632, 0.3864, 0.253, 0.4271, 0.2428, 0.3269, 0.2722, 0.2865, 0.3059, 0.3169, 0.2813, 0.3495, 0.3101, 0.2533, 0.3545, 0.2274, 0.3724, 0.2678, 0.3365, 0.2894, 0.4054, 0.2134, 0.4601, 0.2118, 0.4585, 0.248, 0.4134, 0.2535, 0.5156, 0.2251, 0.5666, 0.2553, 0.5542, 0.2731, 0.5064, 0.2536, 0.2631, 0.5698, 0.2333, 0.5248, 0.2592, 0.5147, 0.2791, 0.558, 0.2171, 0.4745, 0.2142, 0.423, 0.253, 0.4271, 0.2511, 0.4703, 0.2229, 0.3729, 0.2428, 0.3269, 0.2813, 0.3495, 0.2632, 0.3864, 0.2722, 0.2865, 0.3101, 0.2533, 0.3365, 0.2894, 0.3059, 0.3169, 0.3545, 0.2274, 0.4054, 0.2134, 0.4134, 0.2535, 0.3724, 0.2678, 0.4585, 0.248, 0.5064, 0.2536, 0.5017, 0.279, 0.4601, 0.2786, 0.3122, 0.5965, 0.2791, 0.558, 0.2949, 0.5497, 0.3194, 0.5898, 0.5542, 0.2731, 0.5963, 0.3089, 0.5889, 0.3165, 0.5457, 0.2903, 0.2592, 0.5147, 0.2511, 0.4703, 0.2802, 0.4699, 0.2828, 0.509, 0.253, 0.4271, 0.2632, 0.3864, 0.296, 0.3995, 0.2852, 0.4333, 0.2813, 0.3495, 0.3059, 0.3169, 0.3335, 0.3422, 0.3124, 0.3691, 0.3365, 0.2894, 0.3724, 0.2678, 0.3886, 0.3003, 0.3589, 0.3189, 0.4134, 0.2535, 0.4585, 0.248, 0.4601, 0.2786, 0.4223, 0.2863, 0.5064, 0.2536, 0.5542, 0.2731, 0.5457, 0.2903, 0.5017, 0.279, 0.2791, 0.558, 0.2592, 0.5147, 0.2828, 0.509, 0.2949, 0.5497, 0.2511, 0.4703, 0.253, 0.4271, 0.2852, 0.4333, 0.2802, 0.4699, 0.2632, 0.3864, 0.2813, 0.3495, 0.3124, 0.3691, 0.296, 0.3995, 0.3059, 0.3169, 0.3365, 0.2894, 0.3589, 0.3189, 0.3335, 0.3422, 0.3724, 0.2678, 0.4134, 0.2535, 0.4223, 0.2863, 0.3886, 0.3003, 0.4601, 0.2786, 0.5017, 0.279, 0.5, 0.3015, 0.4638, 0.3047, 0.3194, 0.5898, 0.2949, 0.5497, 0.3102, 0.5444, 0.3272, 0.5847, 0.5457, 0.2903, 0.5889, 0.3165, 0.5832, 0.3246, 0.5403, 0.3067, 0.2828, 0.509, 0.2802, 0.4699, 0.3054, 0.472, 0.304, 0.5066, 0.2852, 0.4333, 0.296, 0.3995, 0.3232, 0.412, 0.3124, 0.4405, 0.3124, 0.3691, 0.3335, 0.3422, 0.3568, 0.3638, 0.3384, 0.3865, 0.3589, 0.3189, 0.3886, 0.3003, 0.4032, 0.3269, 0.3784, 0.344, 0.4223, 0.2863, 0.4601, 0.2786, 0.4638, 0.3047, 0.4316, 0.3136, 0.5017, 0.279, 0.5457, 0.2903, 0.5403, 0.3067, 0.5, 0.3015, 0.2949, 0.5497, 0.2828, 0.509, 0.304, 0.5066, 0.3102, 0.5444, 0.2802, 0.4699, 0.2852, 0.4333, 0.3124, 0.4405, 0.3054, 0.472, 0.296, 0.3995, 0.3124, 0.3691, 0.3384, 0.3865, 0.3232, 0.412, 0.3335, 0.3422, 0.3589, 0.3189, 0.3784, 0.344, 0.3568, 0.3638, 0.3886, 0.3003, 0.4223, 0.2863, 0.4316, 0.3136, 0.4032, 0.3269, 0.36, 0.6279, 0.3352, 0.581, 0.3432, 0.5787, 0.5793, 0.3329, 0.6265, 0.3618, 0.5767, 0.3412, 0.36, 0.6279, 0.3432, 0.5787, 0.3511, 0.5776, 0.5767, 0.3412, 0.6265, 0.3618, 0.5753, 0.3492, 0.36, 0.6279, 0.3511, 0.5776, 0.3587, 0.5776, 0.5753, 0.3492, 0.6265, 0.3618, 0.575, 0.3571, 0.36, 0.6279, 0.3587, 0.5776, 0.366, 0.5785, 0.575, 0.3571, 0.6265, 0.3618, 0.5758, 0.3645, 0.36, 0.6279, 0.366, 0.5785, 0.3728, 0.5803, 0.5758, 0.3645, 0.6265, 0.3618, 0.5774, 0.3715, 0.36, 0.6279, 0.3728, 0.5803, 0.3793, 0.5829, 0.5774, 0.3715, 0.6265, 0.3618, 0.5798, 0.3781, 0.36, 0.6279, 0.3793, 0.5829, 0.3852, 0.5862, 0.5798, 0.3781, 0.6265, 0.3618, 0.5829, 0.3842, 0.36, 0.6279, 0.3852, 0.5862, 0.3907, 0.5901, 0.5829, 0.3842, 0.6265, 0.3618, 0.5867, 0.3898, 0.36, 0.6279, 0.3907, 0.5901, 0.3957, 0.5946, 0.5867, 0.3898, 0.6265, 0.3618, 0.5911, 0.3949, 0.36, 0.6279, 0.3957, 0.5946, 0.4001, 0.5997, 0.5911, 0.3949, 0.6265, 0.3618, 0.596, 0.3994, 0.36, 0.6279, 0.4001, 0.5997, 0.4038, 0.6054, 0.596, 0.3994, 0.6265, 0.3618, 0.6015, 0.4033, 0.36, 0.6279, 0.4038, 0.6054, 0.407, 0.6115, 0.6015, 0.4033, 0.6265, 0.3618, 0.6074, 0.4066, 0.36, 0.6279, 0.407, 0.6115, 0.4094, 0.6181, 0.6074, 0.4066, 0.6265, 0.3618, 0.6138, 0.4091, 0.36, 0.6279, 0.4094, 0.6181, 0.411, 0.6252, 0.6138, 0.4091, 0.6265, 0.3618, 0.6207, 0.4109, 0.36, 0.6279, 0.411, 0.6252, 0.4117, 0.6327, 0.6207, 0.4109, 0.6265, 0.3618, 0.6279, 0.4118, 0.36, 0.6279, 0.4117, 0.6327, 0.4115, 0.6405, 0.6279, 0.4118, 0.6265, 0.3618, 0.6355, 0.4117, 0.36, 0.6279, 0.4115, 0.6405, 0.4101, 0.6487, 0.6355, 0.4117, 0.6265, 0.3618, 0.6433, 0.4106, 0.36, 0.6279, 0.4101, 0.6487, 0.4074, 0.657, 0.6433, 0.4106, 0.6265, 0.3618, 0.6513, 0.4083, 0.36, 0.6279, 0.4074, 0.657, 0.4033, 0.6653, 0.6513, 0.4083, 0.6265, 0.3618, 0.6593, 0.4046, 0.36, 0.6279, 0.4033, 0.6653, 0.3977, 0.6735, 0.6593, 0.4046, 0.6265, 0.3618, 0.667, 0.3994, 0.36, 0.6279, 0.3977, 0.6735, 0.3902, 0.6811, 0.667, 0.3994, 0.6265, 0.3618, 0.6742, 0.3927, 0.36, 0.6279, 0.3902, 0.6811, 0.3809, 0.6879, 0.6742, 0.3927, 0.6265, 0.3618, 0.6805, 0.3843, 0.36, 0.6279, 0.3809, 0.6879, 0.3695, 0.6933, 0.6805, 0.3843, 0.6265, 0.3618, 0.6855, 0.3741, 0.36, 0.6279, 0.3695, 0.6933, 0.3563, 0.6967, 0.6855, 0.3741, 0.6265, 0.3618, 0.6885, 0.3625, 0.36, 0.6279, 0.3563, 0.6967, 0.3414, 0.6972, 0.6885, 0.3625, 0.6265, 0.3618, 0.6891, 0.3496, 0.36, 0.6279, 0.2969, 0.6398, 0.2976, 0.6269, 0.6449, 0.2929, 0.6265, 0.3618, 0.63, 0.2935, 0.36, 0.6279, 0.2976, 0.6269, 0.3007, 0.6151, 0.63, 0.2935, 0.6265, 0.3618, 0.6169, 0.2968, 0.36, 0.6279, 0.3007, 0.6151, 0.3058, 0.605, 0.6169, 0.2968, 0.6265, 0.3618, 0.6056, 0.3021, 0.36, 0.6279, 0.3058, 0.605, 0.3122, 0.5965, 0.6056, 0.3021, 0.6265, 0.3618, 0.5963, 0.3089, 0.36, 0.6279, 0.3122, 0.5965, 0.3194, 0.5898, 0.5963, 0.3089, 0.6265, 0.3618, 0.5889, 0.3165, 0.36, 0.6279, 0.3194, 0.5898, 0.3272, 0.5847, 0.5889, 0.3165, 0.6265, 0.3618, 0.5832, 0.3246, 0.4638, 0.3047, 0.5, 0.3015, 0.5009, 0.3216, 0.4689, 0.3273, 0.3272, 0.5847, 0.3102, 0.5444, 0.3248, 0.5414, 0.3352, 0.581, 0.5403, 0.3067, 0.5832, 0.3246, 0.5793, 0.3329, 0.5375, 0.3221, 0.304, 0.5066, 0.3054, 0.472, 0.3273, 0.4758, 0.3232, 0.5066, 0.3124, 0.4405, 0.3232, 0.412, 0.3466, 0.424, 0.3354, 0.4484, 0.3384, 0.3865, 0.3568, 0.3638, 0.3768, 0.3826, 0.3605, 0.4022, 0.3784, 0.344, 0.4032, 0.3269, 0.4168, 0.35, 0.3956, 0.3654, 0.4316, 0.3136, 0.4638, 0.3047, 0.4689, 0.3273, 0.4411, 0.3371, 0.36, 0.6279, 0.3272, 0.5847, 0.3352, 0.581, 0.5, 0.3015, 0.5403, 0.3067, 0.5375, 0.3221, 0.5009, 0.3216, 0.3102, 0.5444, 0.304, 0.5066, 0.3232, 0.5066, 0.3248, 0.5414, 0.5832, 0.3246, 0.6265, 0.3618, 0.5793, 0.3329, 0.3054, 0.472, 0.3124, 0.4405, 0.3354, 0.4484, 0.3273, 0.4758, 0.3232, 0.412, 0.3384, 0.3865, 0.3605, 0.4022, 0.3466, 0.424, 0.3568, 0.3638, 0.3784, 0.344, 0.3956, 0.3654, 0.3768, 0.3826, 0.4032, 0.3269, 0.4316, 0.3136, 0.4411, 0.3371, 0.4168, 0.35])
me_sphere.materials.append(mat_material_001)
me_sphere.use_remesh_preserve_volume = False
me_sphere.use_remesh_preserve_attributes = False
me_sphere.use_mirror_vertex_groups = False
me_sphere.update()

# ---- objects
ob_cylinder = bpy.data.objects.new('Cylinder', me_cylinder)
ob_lamp_001 = bpy.data.objects.new('Lamp.001', light_lamp_001)
ob_sphere = bpy.data.objects.new('Sphere', me_sphere)
ob_lamp = bpy.data.objects.new('Lamp', light_lamp)
ob_camera = bpy.data.objects.new('Camera', cam_camera)

# ---- transforms, parenting, visibility, modifiers, constraints
ob_cylinder.location = (0.001946, 1.155e-07, 0.001946)
ob_cylinder.lineart.crease_threshold = 0.0
ob_lamp_001.location = (5.052, -3.015, -6.586)
ob_lamp_001.rotation_euler = (0.6503, 0.05522, 1.866)
ob_lamp_001.lock_rotations_4d = False
ob_lamp_001.empty_display_type = 'ARROWS'
ob_lamp_001.color = (0.0, 0.0, 0.0, 0.0)
ob_lamp_001.lineart.crease_threshold = 0.0
ob_sphere.location = (0.0, 0.0, 0.0)
ob_sphere.lineart.crease_threshold = 0.0
ob_lamp.location = (4.076, 1.005, 5.904)
ob_lamp.rotation_euler = (0.6503, 0.05522, 1.866)
ob_lamp.lock_rotations_4d = False
ob_lamp.empty_display_type = 'ARROWS'
ob_lamp.color = (0.0, 0.0, 0.0, 0.0)
ob_lamp.lineart.crease_threshold = 0.0
ob_camera.location = (7.481, -6.508, 5.344)
ob_camera.rotation_euler = (1.109, 0.01082, 0.8149)
ob_camera.lock_rotations_4d = False
ob_camera.empty_display_type = 'ARROWS'
ob_camera.color = (0.0, 0.0, 0.0, 0.0)
ob_camera.display_type = 'WIRE'
ob_camera.lineart.crease_threshold = 0.0

# ---- collection membership
col_collection_1.objects.link(ob_cylinder)
col_collection_1.objects.link(ob_lamp_001)
col_collection_1.objects.link(ob_sphere)
col_collection_1.objects.link(ob_lamp)
col_collection_1.objects.link(ob_camera)

# ---- scene / render settings (as saved in the file)
scene.camera = ob_camera
scene.frame_start = 1; scene.frame_end = 250; scene.frame_set(1)
scene.render.engine = 'BLENDER_EEVEE_NEXT'
scene.render.resolution_percentage = 50
scene.render.dither_intensity = 0.0
scene.cycles.use_denoising = False
scene.cycles.samples = 10
scene.cycles.sampling_pattern = 'TABULATED_SOBOL'
scene.cycles.light_sampling_threshold = 0.0
scene.cycles.use_adaptive_sampling = False
scene.cycles.use_light_tree = False
scene.cycles.blur_glossy = 0.0
scene.cycles.pixel_filter_type = 'GAUSSIAN'
scene.cycles.sample_clamp_indirect = 0.0
scene.view_settings.view_transform = 'Standard'
bpy.context.view_layer.update()
